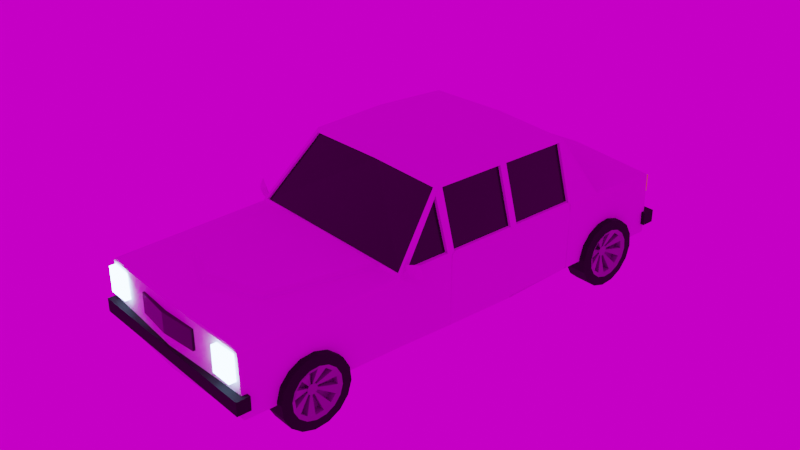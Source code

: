# Source: Car.blend  (saved by Blender 2.81.16; exported with 4.5.12 LTS)
import bpy
from mathutils import Matrix  # noqa: F401  (used for matrix-valued properties, if any)

bpy.ops.wm.read_factory_settings(use_empty=True)
scene = bpy.context.scene
scene.name = 'Scene'

# ---- collections
col_car2 = bpy.data.collections.new('car2'); scene.collection.children.link(col_car2)

# ---- images (referenced by path relative to the original .blend; pixels are not part of the script)
import os
ASSET_DIR = os.environ.get("B2B_ASSET_DIR", "")  # directory of the original .blend (textures are referenced by path, not embedded)
HERE = os.path.dirname(os.path.abspath(__file__))  # packed textures are extracted next to this script under _unpacked/

def load_image(name, relpath, width, height, colorspace="sRGB"):
    """Load a texture the original file referenced (path relative to the .blend, or extracted next to this script)."""
    p = next((c for c in (os.path.join(HERE, relpath), os.path.join(ASSET_DIR, relpath)) if relpath and os.path.exists(c)), "")
    if p:
        img = bpy.data.images.load(p, check_existing=True)
        img.name = name
    else:  # same state as the original file: an image datablock whose file is absent (Cycles renders it pink)
        img = bpy.data.images.new(name, width, height)
        img.source = "FILE"
        img.filepath = "//" + (relpath or name)
    img.colorspace_settings.name = colorspace
    return img
img_urban_street_02_4k_hdr = load_image('urban_street_02_4k.hdr', 'urban_street_02_4k.hdr', 1024, 1024, 'Linear Rec.709')

# ---- materials (node trees are filled in below, after node groups)
mat_chassis = bpy.data.materials.new('chassis')
mat_chassis.alpha_threshold = 0.0
mat_chassis.use_transparent_shadow = False
mat_chassis.line_color = (0.0, 0.0, 0.0, 1.0)
mat_headlight = bpy.data.materials.new('headlight')
mat_headlight.use_transparent_shadow = False
mat_backlight = bpy.data.materials.new('backlight')
mat_backlight.use_transparent_shadow = False
mat_tire = bpy.data.materials.new('tire')
mat_tire.use_transparent_shadow = False
mat_spikes = bpy.data.materials.new('spikes')
mat_spikes.use_transparent_shadow = False
mat_windshield = bpy.data.materials.new('windshield')
mat_windshield.use_transparent_shadow = False
mat_chassis2 = bpy.data.materials.new('chassis2')
mat_chassis2.use_transparent_shadow = False
mat_chassis2.roughness = 0.2015

# ---- material node trees
mat_chassis.use_nodes = True; mat_chassis.node_tree.nodes.clear()
_N = mat_chassis.node_tree.nodes; _L = mat_chassis.node_tree.links
n0 = _N.new('ShaderNodeOutputMaterial'); n0.name = 'Material Output'; n0.location = (300, 300)
n1 = _N.new('ShaderNodeBsdfPrincipled'); n1.name = 'Principled BSDF'; n1.location = (10, 300)
n1.distribution = 'GGX'
n1.subsurface_method = 'BURLEY'
n1.inputs[0].default_value = (0.02217, 0.004709, 0.06998, 1.0)
n1.inputs[2].default_value = 0.3306
n1.inputs[3].default_value = 1.45
n1.inputs[13].default_value = 0.4167
n1.inputs[27].default_value = (0.0, 0.0, 0.0, 1.0)
n1.inputs[28].default_value = 1.0
_L.new(n1.outputs[0], n0.inputs[0])
n0.is_active_output = True
mat_headlight.use_nodes = True; mat_headlight.node_tree.nodes.clear()
_N = mat_headlight.node_tree.nodes; _L = mat_headlight.node_tree.links
n0 = _N.new('ShaderNodeOutputMaterial'); n0.name = 'Material Output'; n0.location = (300, 300)
n1 = _N.new('ShaderNodeEmission'); n1.name = 'Emission'; n1.location = (10, 300)
n1.inputs[0].default_value = (0.3685, 0.6253, 1.0, 1.0)
n1.inputs[1].default_value = 15.0
_L.new(n1.outputs[0], n0.inputs[0])
n0.is_active_output = True
mat_backlight.use_nodes = True; mat_backlight.node_tree.nodes.clear()
_N = mat_backlight.node_tree.nodes; _L = mat_backlight.node_tree.links
n0 = _N.new('ShaderNodeOutputMaterial'); n0.name = 'Material Output'; n0.location = (300, 300)
n1 = _N.new('ShaderNodeEmission'); n1.name = 'Emission'; n1.location = (10, 300)
n1.inputs[0].default_value = (0.2738, 0.008668, 0.002626, 1.0)
n1.inputs[1].default_value = 3.0
_L.new(n1.outputs[0], n0.inputs[0])
n0.is_active_output = True
mat_tire.use_nodes = True; mat_tire.node_tree.nodes.clear()
_N = mat_tire.node_tree.nodes; _L = mat_tire.node_tree.links
n0 = _N.new('ShaderNodeOutputMaterial'); n0.name = 'Material Output'; n0.location = (300, 300)
n1 = _N.new('ShaderNodeBsdfPrincipled'); n1.name = 'Principled BSDF'; n1.location = (10, 300)
n1.distribution = 'GGX'
n1.subsurface_method = 'BURLEY'
n1.inputs[0].default_value = (0.01467, 0.01467, 0.01467, 1.0)
n1.inputs[2].default_value = 0.7778
n1.inputs[3].default_value = 1.45
n1.inputs[13].default_value = 0.1528
n1.inputs[27].default_value = (0.0, 0.0, 0.0, 1.0)
n1.inputs[28].default_value = 1.0
_L.new(n1.outputs[0], n0.inputs[0])
n0.is_active_output = True
mat_spikes.use_nodes = True; mat_spikes.node_tree.nodes.clear()
_N = mat_spikes.node_tree.nodes; _L = mat_spikes.node_tree.links
n0 = _N.new('ShaderNodeOutputMaterial'); n0.name = 'Material Output'; n0.location = (300, 300)
n1 = _N.new('ShaderNodeBsdfPrincipled'); n1.name = 'Principled BSDF'; n1.location = (10, 300)
n1.distribution = 'GGX'
n1.subsurface_method = 'BURLEY'
n1.inputs[0].default_value = (0.233, 0.233, 0.233, 1.0)
n1.inputs[2].default_value = 0.1944
n1.inputs[3].default_value = 1.45
n1.inputs[13].default_value = 0.4444
n1.inputs[27].default_value = (0.0, 0.0, 0.0, 1.0)
n1.inputs[28].default_value = 1.0
_L.new(n1.outputs[0], n0.inputs[0])
n0.is_active_output = True
mat_windshield.use_nodes = True; mat_windshield.node_tree.nodes.clear()
_N = mat_windshield.node_tree.nodes; _L = mat_windshield.node_tree.links
n0 = _N.new('ShaderNodeOutputMaterial'); n0.name = 'Material Output'; n0.location = (300, 300)
n1 = _N.new('ShaderNodeBsdfPrincipled'); n1.name = 'Principled BSDF'; n1.location = (10, 300)
n1.distribution = 'GGX'
n1.subsurface_method = 'BURLEY'
n1.inputs[0].default_value = (0.0, 0.0, 0.0, 1.0)
n1.inputs[2].default_value = 0.2083
n1.inputs[3].default_value = 1.45
n1.inputs[27].default_value = (0.0, 0.0, 0.0, 1.0)
n1.inputs[28].default_value = 1.0
_L.new(n1.outputs[0], n0.inputs[0])
n0.is_active_output = True

# ---- world
world_world = bpy.data.worlds.new('World'); scene.world = world_world
world_world.use_nodes = True; world_world.node_tree.nodes.clear()
_N = world_world.node_tree.nodes; _L = world_world.node_tree.links
n0 = _N.new('ShaderNodeOutputWorld'); n0.name = 'World Output'; n0.location = (300, 300)
n1 = _N.new('ShaderNodeBackground'); n1.name = 'Background'; n1.location = (10, 300)
n1.inputs[1].default_value = 0.8
n2 = _N.new('ShaderNodeTexEnvironment'); n2.name = 'Environment Texture'; n2.location = (-280, 280)
n2.image = img_urban_street_02_4k_hdr
_L.new(n1.outputs[0], n0.inputs[0])
_L.new(n2.outputs[0], n1.inputs[0])
n0.is_active_output = True
world_world.color = (0.05088, 0.05088, 0.05088)
world_world.use_sun_shadow = False
world_world.sun_shadow_jitter_overblur = 0.0

# ---- meshes
me_cube_001 = bpy.data.meshes.new('Cube.001')
me_cube_001.from_pydata([(0.0, -0.9662, 0.1098), (0.0, -0.9662, 0.771), (0.0, 1.464, 0.1098), (0.0, 1.464, 0.771), (0.0, 1.096, 0.1098), (0.0, -0.3911, 0.1098), (0.0, -0.3911, 1.406), (0.0, 1.096, 1.406), (1.782, 1.074, 1.386), (1.782, -0.4139, 1.386), (2.083, -0.3911, 0.7688), (2.083, 1.096, 0.771), (0.0, -2.218, 0.771), (1.569, -0.9662, 0.771), (1.13, -1.985, 0.771), (1.487, -1.018, 0.8243), (0.0, -1.018, 0.8532), (0.0, -2.155, 0.8532), (1.088, -1.944, 0.8243), (0.0, 0.3526, 0.1098), (0.0, 0.3526, 1.44), (1.782, 0.3299, 1.42), (2.071, 0.3526, 0.7688), (2.083, 0.3873, 0.8043), (2.083, 1.062, 0.8057), (1.782, 1.039, 1.351), (1.782, 0.3646, 1.351), (2.083, -0.3564, 0.8042), (2.083, 0.318, 0.8042), (1.782, 0.2952, 1.351), (1.782, -0.3792, 1.351), (2.018, 0.3873, 0.8043), (2.018, 1.062, 0.8057), (1.717, 0.3646, 1.351), (1.717, 1.039, 1.351), (2.018, -0.3564, 0.8043), (2.018, 0.318, 0.8043), (1.717, -0.3792, 1.351), (1.717, 0.2952, 1.351), (1.706, -0.4467, 1.356), (2.006, -0.9443, 0.7912), (1.534, -0.9443, 0.7912), (0.0, -0.9443, 0.7912), (0.0, -0.424, 1.356), (1.701, -0.4274, 1.345), (2.001, -0.925, 0.781), (1.529, -0.925, 0.781), (0.0, -0.925, 0.781), (0.0, -0.4047, 1.345), (0.0, 1.436, 0.7975), (1.993, 1.436, 0.7975), (0.0, 1.125, 1.359), (1.693, 1.102, 1.359), (0.0, 1.423, 0.7839), (1.993, 1.423, 0.7839), (0.0, 1.113, 1.346), (1.693, 1.09, 1.346), (2.025, -0.917, 0.7445), (2.013, -0.912, 0.746), (2.024, -0.9074, 0.7412), (2.027, -0.8902, 0.7547), (2.01, -0.8942, 0.7587), (2.024, -0.8871, 0.7669), (2.016, -0.9109, 0.7948), (2.012, -0.9006, 0.7914), (2.006, -0.9072, 0.7852), (2.036, -0.9273, 0.777), (2.031, -0.9233, 0.7881), (2.015, -0.9225, 0.7775), (2.167, -0.9179, 0.8034), (2.157, -0.916, 0.8166), (2.124, -0.916, 0.808), (2.139, -0.9176, 0.7981), (2.157, -0.9023, 0.7684), (2.13, -0.9029, 0.7644), (2.123, -0.8943, 0.7627), (2.132, -0.9018, 0.7523), (2.117, -0.9061, 0.8254), (2.115, -0.8959, 0.8229), (2.095, -0.8972, 0.8102), (2.102, -0.9067, 0.8126), (2.132, -0.8823, 0.7656), (2.115, -0.8851, 0.7721), (2.107, -0.8838, 0.7854), (2.135, -0.877, 0.7849), (2.271, -0.9284, 0.8288), (2.26, -0.9284, 0.8418), (2.229, -0.9298, 0.836), (2.245, -0.9288, 0.823), (2.27, -0.9086, 0.7793), (2.244, -0.9097, 0.7765), (2.21, -0.8975, 0.7609), (2.261, -0.8999, 0.7681), (2.151, -0.9128, 0.8856), (2.133, -0.9089, 0.8838), (2.117, -0.8971, 0.8248), (2.13, -0.9138, 0.8763), (2.171, -0.8648, 0.7378), (2.149, -0.8697, 0.7435), (2.112, -0.9023, 0.8515), (2.153, -0.8629, 0.7409), (2.364, -0.909, 0.8396), (2.38, -0.9003, 0.8476), (2.366, -0.9066, 0.8547), (2.361, -0.8926, 0.7912), (2.364, -0.8824, 0.7809), (2.38, -0.8827, 0.7917), (2.385, -0.8697, 0.9117), (2.401, -0.8646, 0.9034), (2.391, -0.8619, 0.9125), (2.405, -0.8241, 0.7634), (2.412, -0.8179, 0.769), (2.419, -0.8248, 0.7746), (1.485, -2.562, 0.4421), (1.485, -2.562, 0.6878), (1.485, -2.316, 0.4421), (1.485, -2.316, 0.6878), (1.955, -2.562, 0.4421), (1.955, -2.562, 0.6878), (1.955, -2.316, 0.4421), (1.955, -2.316, 0.6878), (1.505, 2.122, 0.5234), (1.505, 2.122, 0.696), (1.505, 2.294, 0.5234), (1.505, 2.294, 0.696), (1.976, 2.122, 0.5234), (1.976, 2.122, 0.696), (1.976, 2.294, 0.5234), (1.976, 2.294, 0.696), (0.0, -2.572, 0.2073), (0.0, -2.572, 0.3373), (0.0, -2.442, 0.2073), (0.0, -2.442, 0.3373), (2.164, -2.572, 0.2073), (2.164, -2.572, 0.3373), (2.164, -2.442, 0.2073), (2.164, -2.442, 0.3373), (0.0, 2.19, 0.2073), (0.0, 2.19, 0.3373), (0.0, 2.32, 0.2073), (0.0, 2.32, 0.3373), (2.164, 2.19, 0.2073), (2.164, 2.19, 0.3373), (2.164, 2.32, 0.2073), (2.164, 2.32, 0.3373), (0.0, 2.183, 0.5042), (0.0, 2.183, 0.6342), (0.0, 2.313, 0.5042), (0.0, 2.313, 0.6342), (0.3469, 2.183, 0.5042), (0.3469, 2.183, 0.6342), (0.3469, 2.313, 0.5042), (0.3469, 2.313, 0.6342), (2.224, -2.18, 0.006543), (2.224, -2.116, -0.1101), (2.224, -2.013, -0.1935), (2.224, -1.886, -0.231), (2.224, -1.754, -0.217), (2.224, -1.637, -0.1535), (2.224, -1.554, -0.0502), (2.224, -1.516, 0.07715), (2.224, -1.53, 0.2092), (2.224, -1.594, 0.3258), (2.224, -1.697, 0.4092), (2.224, -1.824, 0.4467), (2.224, -1.956, 0.4327), (2.224, -2.073, 0.3692), (2.224, -2.156, 0.2659), (2.224, -2.194, 0.1386), (1.738, -2.18, 0.006543), (1.738, -2.116, -0.1101), (1.738, -2.013, -0.1935), (1.738, -1.886, -0.231), (1.738, -1.754, -0.217), (1.738, -1.637, -0.1535), (1.738, -1.554, -0.0502), (1.738, -1.516, 0.07715), (1.738, -1.53, 0.2092), (1.738, -1.594, 0.3258), (1.738, -1.697, 0.4092), (1.738, -1.824, 0.4467), (1.738, -1.956, 0.4327), (1.738, -2.073, 0.3692), (1.738, -2.156, 0.2659), (1.738, -2.194, 0.1386), (2.241, -2.089, 0.03484), (2.241, -2.043, -0.0492), (2.241, -1.969, -0.1093), (2.241, -1.877, -0.1364), (2.241, -1.782, -0.1263), (2.241, -1.698, -0.0805), (2.241, -1.638, -0.00606), (2.241, -1.611, 0.08573), (2.241, -1.621, 0.1809), (2.241, -1.667, 0.2649), (2.241, -1.741, 0.325), (2.241, -1.833, 0.3521), (2.241, -1.928, 0.342), (2.241, -2.012, 0.2962), (2.241, -2.072, 0.2218), (2.241, -2.099, 0.13), (1.722, -2.089, 0.03484), (1.722, -2.043, -0.0492), (1.722, -1.969, -0.1093), (1.722, -1.877, -0.1364), (1.722, -1.782, -0.1263), (1.722, -1.698, -0.0805), (1.722, -1.638, -0.00606), (1.722, -1.611, 0.08573), (1.722, -1.621, 0.1809), (1.722, -1.667, 0.2649), (1.722, -1.741, 0.325), (1.722, -1.833, 0.3521), (1.722, -1.928, 0.342), (1.722, -2.012, 0.2962), (1.722, -2.072, 0.2218), (1.722, -2.099, 0.13), (2.202, -2.054, 0.04573), (2.202, -2.015, -0.02577), (2.202, -1.952, -0.07692), (2.202, -1.874, -0.09994), (2.202, -1.793, -0.09133), (2.202, -1.721, -0.0524), (2.202, -1.67, 0.01094), (2.202, -1.647, 0.08903), (2.202, -1.656, 0.17), (2.202, -1.695, 0.2415), (2.202, -1.758, 0.2926), (2.202, -1.836, 0.3157), (2.202, -1.917, 0.3071), (2.202, -1.989, 0.2681), (2.202, -2.04, 0.2048), (2.202, -2.063, 0.1267), (1.76, -2.054, 0.04573), (1.76, -2.015, -0.02577), (1.76, -1.952, -0.07692), (1.76, -1.874, -0.09994), (1.76, -1.793, -0.09133), (1.76, -1.721, -0.0524), (1.76, -1.67, 0.01094), (1.76, -1.647, 0.08903), (1.76, -1.656, 0.17), (1.76, -1.695, 0.2415), (1.76, -1.758, 0.2926), (1.76, -1.836, 0.3157), (1.76, -1.917, 0.3071), (1.76, -1.989, 0.2681), (1.76, -2.04, 0.2048), (1.76, -2.063, 0.1267), (2.054, -2.054, 0.04573), (2.054, -2.015, -0.02577), (2.054, -1.952, -0.07692), (2.054, -1.874, -0.09994), (2.054, -1.793, -0.09133), (2.054, -1.721, -0.0524), (2.054, -1.67, 0.01094), (2.054, -1.647, 0.08903), (2.054, -1.656, 0.17), (2.054, -1.695, 0.2415), (2.054, -1.758, 0.2926), (2.054, -1.836, 0.3157), (2.054, -1.917, 0.3071), (2.054, -1.989, 0.2681), (2.054, -2.04, 0.2048), (2.054, -2.063, 0.1267), (1.908, -2.054, 0.04573), (1.908, -2.015, -0.02577), (1.908, -1.952, -0.07692), (1.908, -1.874, -0.09994), (1.908, -1.793, -0.09133), (1.908, -1.721, -0.0524), (1.908, -1.67, 0.01094), (1.908, -1.647, 0.08903), (1.908, -1.656, 0.17), (1.908, -1.695, 0.2415), (1.908, -1.758, 0.2926), (1.908, -1.836, 0.3157), (1.908, -1.917, 0.3071), (1.908, -1.989, 0.2681), (1.908, -2.04, 0.2048), (1.908, -2.063, 0.1267), (1.999, -1.904, 0.0925), (1.999, -1.895, 0.07483), (1.999, -1.879, 0.06218), (1.999, -1.86, 0.05649), (1.999, -1.84, 0.05862), (1.999, -1.822, 0.06825), (1.999, -1.809, 0.0839), (1.999, -1.804, 0.1032), (1.999, -1.806, 0.1232), (1.999, -1.816, 0.1409), (1.999, -1.831, 0.1535), (1.999, -1.85, 0.1592), (1.999, -1.87, 0.1571), (1.999, -1.888, 0.1475), (1.999, -1.901, 0.1318), (1.999, -1.906, 0.1125), (1.963, -1.904, 0.0925), (1.963, -1.895, 0.07483), (1.963, -1.879, 0.06218), (1.963, -1.86, 0.05649), (1.963, -1.84, 0.05862), (1.963, -1.822, 0.06825), (1.963, -1.809, 0.0839), (1.963, -1.804, 0.1032), (1.963, -1.806, 0.1232), (1.963, -1.816, 0.1409), (1.963, -1.831, 0.1535), (1.963, -1.85, 0.1592), (1.963, -1.87, 0.1571), (1.963, -1.888, 0.1475), (1.963, -1.901, 0.1318), (1.963, -1.906, 0.1125), (2.087, -1.904, 0.0925), (2.087, -1.895, 0.07483), (2.087, -1.879, 0.06218), (2.087, -1.86, 0.05649), (2.087, -1.84, 0.05862), (2.087, -1.822, 0.06825), (2.087, -1.809, 0.0839), (2.087, -1.804, 0.1032), (2.087, -1.806, 0.1232), (2.087, -1.816, 0.1409), (2.087, -1.831, 0.1535), (2.087, -1.85, 0.1592), (2.087, -1.87, 0.1571), (2.087, -1.888, 0.1475), (2.087, -1.901, 0.1318), (2.087, -1.906, 0.1125), (1.875, -1.904, 0.0925), (1.875, -1.895, 0.07483), (1.875, -1.879, 0.06218), (1.875, -1.86, 0.05649), (1.875, -1.84, 0.05862), (1.875, -1.822, 0.06825), (1.875, -1.809, 0.0839), (1.875, -1.804, 0.1032), (1.875, -1.806, 0.1232), (1.875, -1.816, 0.1409), (1.875, -1.831, 0.1535), (1.875, -1.85, 0.1592), (1.875, -1.87, 0.1571), (1.875, -1.888, 0.1475), (1.875, -1.901, 0.1318), (1.875, -1.906, 0.1125), (2.076, -1.888, 0.08042), (2.076, -1.896, 0.0951), (2.076, -1.859, 0.06518), (2.076, -1.875, 0.06991), (2.076, -1.828, 0.07495), (2.076, -1.842, 0.06695), (2.076, -1.812, 0.104), (2.076, -1.817, 0.08796), (2.076, -1.822, 0.1353), (2.076, -1.814, 0.1206), (2.076, -1.851, 0.1505), (2.076, -1.835, 0.1458), (2.076, -1.883, 0.1408), (2.076, -1.868, 0.1488), (2.076, -1.898, 0.1117), (2.076, -1.893, 0.1278), (2.045, -1.859, 0.06518), (2.045, -1.875, 0.06991), (2.045, -1.898, 0.1117), (2.045, -1.888, 0.08042), (2.045, -1.896, 0.0951), (2.045, -1.893, 0.1278), (2.045, -1.883, 0.1408), (2.045, -1.868, 0.1488), (2.045, -1.851, 0.1505), (2.045, -1.828, 0.07495), (2.045, -1.842, 0.06695), (2.045, -1.812, 0.104), (2.045, -1.817, 0.08796), (2.045, -1.822, 0.1353), (2.045, -1.814, 0.1206), (2.045, -1.835, 0.1458), (2.083, -2.04, 0.3277), (2.083, -1.845, 0.3906), (2.083, -1.629, 0.347), (1.876, -1.616, 0.1098), (1.876, -2.055, 0.1098), (1.876, -2.04, 0.3277), (1.876, -1.845, 0.3906), (1.876, -1.629, 0.347), (2.224, 1.296, 0.006543), (2.224, 1.36, -0.1101), (2.224, 1.463, -0.1935), (2.224, 1.59, -0.231), (2.224, 1.722, -0.217), (2.224, 1.839, -0.1535), (2.224, 1.922, -0.0502), (2.224, 1.96, 0.07715), (2.224, 1.946, 0.2092), (2.224, 1.882, 0.3258), (2.224, 1.779, 0.4092), (2.224, 1.652, 0.4467), (2.224, 1.52, 0.4327), (2.224, 1.403, 0.3692), (2.224, 1.32, 0.2659), (2.224, 1.282, 0.1386), (1.738, 1.296, 0.006543), (1.738, 1.36, -0.1101), (1.738, 1.463, -0.1935), (1.738, 1.59, -0.231), (1.738, 1.722, -0.217), (1.738, 1.839, -0.1535), (1.738, 1.922, -0.0502), (1.738, 1.96, 0.07715), (1.738, 1.946, 0.2092), (1.738, 1.882, 0.3258), (1.738, 1.779, 0.4092), (1.738, 1.652, 0.4467), (1.738, 1.52, 0.4327), (1.738, 1.403, 0.3692), (1.738, 1.32, 0.2659), (1.738, 1.282, 0.1589), (2.241, 1.387, 0.03484), (2.241, 1.433, -0.0492), (2.241, 1.507, -0.1093), (2.241, 1.599, -0.1364), (2.241, 1.694, -0.1263), (2.241, 1.778, -0.0805), (2.241, 1.838, -0.00606), (2.241, 1.865, 0.08573), (2.241, 1.855, 0.1809), (2.241, 1.809, 0.2649), (2.241, 1.735, 0.325), (2.241, 1.643, 0.3521), (2.241, 1.548, 0.342), (2.241, 1.464, 0.2962), (2.241, 1.404, 0.2218), (2.241, 1.377, 0.13), (1.722, 1.387, 0.03484), (1.722, 1.433, -0.0492), (1.722, 1.507, -0.1093), (1.722, 1.599, -0.1364), (1.722, 1.694, -0.1263), (1.722, 1.778, -0.0805), (1.722, 1.838, -0.00606), (1.722, 1.865, 0.08573), (1.722, 1.855, 0.1809), (1.722, 1.809, 0.2649), (1.722, 1.735, 0.325), (1.722, 1.643, 0.3521), (1.722, 1.548, 0.342), (1.722, 1.464, 0.2962), (1.722, 1.404, 0.2218), (1.722, 1.377, 0.13), (2.202, 1.422, 0.04573), (2.202, 1.461, -0.02577), (2.202, 1.524, -0.07692), (2.202, 1.602, -0.09994), (2.202, 1.683, -0.09133), (2.202, 1.755, -0.0524), (2.202, 1.806, 0.01094), (2.202, 1.829, 0.08903), (2.202, 1.82, 0.17), (2.202, 1.781, 0.2415), (2.202, 1.718, 0.2926), (2.202, 1.64, 0.3157), (2.202, 1.559, 0.3071), (2.202, 1.487, 0.2681), (2.202, 1.436, 0.2048), (2.202, 1.413, 0.1267), (1.76, 1.422, 0.06603), (1.76, 1.461, -0.02577), (1.76, 1.524, -0.07692), (1.76, 1.602, -0.09994), (1.76, 1.683, -0.09133), (1.76, 1.755, -0.0524), (1.76, 1.806, 0.01094), (1.76, 1.829, 0.08903), (1.76, 1.82, 0.17), (1.76, 1.781, 0.2415), (1.76, 1.718, 0.2926), (1.76, 1.64, 0.3157), (1.76, 1.559, 0.3071), (1.76, 1.487, 0.2681), (1.76, 1.436, 0.2048), (1.76, 1.413, 0.1267), (2.054, 1.422, 0.04573), (2.054, 1.461, -0.02577), (2.054, 1.524, -0.07692), (2.054, 1.602, -0.09994), (2.054, 1.683, -0.09133), (2.054, 1.755, -0.0524), (2.054, 1.806, 0.01094), (2.054, 1.829, 0.08903), (2.054, 1.82, 0.17), (2.054, 1.781, 0.2415), (2.054, 1.718, 0.2926), (2.054, 1.64, 0.3157), (2.054, 1.559, 0.3071), (2.054, 1.487, 0.2681), (2.054, 1.436, 0.2048), (2.054, 1.413, 0.1267), (1.908, 1.422, 0.04573), (1.908, 1.461, -0.02577), (1.908, 1.524, -0.07692), (1.908, 1.602, -0.09994), (1.908, 1.683, -0.09133), (1.908, 1.755, -0.0524), (1.908, 1.806, 0.01094), (1.908, 1.829, 0.08903), (1.908, 1.82, 0.17), (1.908, 1.781, 0.2415), (1.908, 1.718, 0.2926), (1.908, 1.64, 0.3157), (1.908, 1.559, 0.3071), (1.908, 1.487, 0.2681), (1.908, 1.436, 0.2048), (1.908, 1.413, 0.1267), (1.999, 1.572, 0.0925), (1.999, 1.581, 0.07483), (1.999, 1.597, 0.06218), (1.999, 1.616, 0.05649), (1.999, 1.636, 0.05862), (1.999, 1.654, 0.06825), (1.999, 1.667, 0.0839), (1.999, 1.672, 0.1032), (1.999, 1.67, 0.1232), (1.999, 1.661, 0.1409), (1.999, 1.645, 0.1535), (1.999, 1.626, 0.1592), (1.999, 1.606, 0.1571), (1.999, 1.588, 0.1475), (1.999, 1.575, 0.1318), (1.999, 1.57, 0.1125), (1.963, 1.572, 0.0925), (1.963, 1.581, 0.07483), (1.963, 1.597, 0.06218), (1.963, 1.616, 0.05649), (1.963, 1.636, 0.05862), (1.963, 1.654, 0.06825), (1.963, 1.667, 0.0839), (1.963, 1.672, 0.1032), (1.963, 1.67, 0.1232), (1.963, 1.661, 0.1409), (1.963, 1.645, 0.1535), (1.963, 1.626, 0.1592), (1.963, 1.606, 0.1571), (1.963, 1.588, 0.1475), (1.963, 1.575, 0.1318), (1.963, 1.57, 0.1125), (2.087, 1.572, 0.0925), (2.087, 1.581, 0.07483), (2.087, 1.597, 0.06218), (2.087, 1.616, 0.05649), (2.087, 1.636, 0.05862), (2.087, 1.654, 0.06825), (2.087, 1.667, 0.0839), (2.087, 1.672, 0.1032), (2.087, 1.67, 0.1232), (2.087, 1.661, 0.1409), (2.087, 1.645, 0.1535), (2.087, 1.626, 0.1592), (2.087, 1.606, 0.1571), (2.087, 1.588, 0.1475), (2.087, 1.575, 0.1318), (2.087, 1.57, 0.1125), (1.875, 1.572, 0.0925), (1.875, 1.581, 0.07483), (1.875, 1.597, 0.06218), (1.875, 1.616, 0.05649), (1.875, 1.636, 0.05862), (1.875, 1.654, 0.06825), (1.875, 1.667, 0.0839), (1.875, 1.672, 0.1032), (1.875, 1.67, 0.1232), (1.875, 1.661, 0.1409), (1.875, 1.645, 0.1535), (1.875, 1.626, 0.1592), (1.875, 1.606, 0.1571), (1.875, 1.588, 0.1475), (1.875, 1.575, 0.1318), (1.875, 1.57, 0.1125), (2.076, 1.588, 0.08042), (2.076, 1.58, 0.0951), (2.076, 1.617, 0.06518), (2.076, 1.601, 0.06991), (2.076, 1.649, 0.07495), (2.076, 1.634, 0.06695), (2.076, 1.664, 0.104), (2.076, 1.659, 0.08796), (2.076, 1.654, 0.1353), (2.076, 1.662, 0.1206), (2.076, 1.625, 0.1505), (2.076, 1.641, 0.1458), (2.076, 1.594, 0.1408), (2.076, 1.608, 0.1488), (2.076, 1.578, 0.1117), (2.076, 1.583, 0.1278), (2.045, 1.617, 0.06518), (2.045, 1.601, 0.06991), (2.045, 1.578, 0.1117), (2.045, 1.588, 0.08042), (2.045, 1.58, 0.0951), (2.045, 1.583, 0.1278), (2.045, 1.594, 0.1408), (2.045, 1.608, 0.1488), (2.045, 1.625, 0.1505), (2.045, 1.649, 0.07495), (2.045, 1.634, 0.06695), (2.045, 1.664, 0.104), (2.045, 1.659, 0.08796), (2.045, 1.654, 0.1353), (2.045, 1.662, 0.1206), (2.045, 1.641, 0.1458), (2.083, 1.464, 0.2942), (2.083, 1.804, 0.2749), (2.083, 1.622, 0.3582), (1.956, 1.464, 0.2942), (1.956, 1.464, 0.1098), (1.956, 1.401, 0.1098), (1.956, 1.835, 0.1098), (1.956, 1.804, 0.2749), (1.956, 1.622, 0.3582), (2.083, -0.8838, 0.8068), (2.083, -0.4269, 0.8054), (1.782, -0.4496, 1.295), (2.008, -0.8838, 0.8068), (2.008, -0.4269, 0.8054), (1.708, -0.4496, 1.295), (2.083, -0.3737, 0.7688), (2.115, 0.3337, 0.7688), (2.083, 1.079, 0.771), (2.083, -0.3399, 0.8043), (2.083, 0.3006, 0.8043), (2.083, 1.046, 0.8057), (2.071, 1.079, 0.1092), (2.071, 1.096, 0.1094), (2.071, 1.096, 0.771), (2.071, -0.3911, 0.7688), (2.071, -0.3911, 0.08832), (2.071, 1.079, 0.771), (2.071, 0.3337, 0.08829), (2.071, 0.3526, 0.08833), (2.071, 0.3337, 0.7688), (2.071, 0.3526, 0.7688), (2.071, 1.046, 0.8057), (2.071, 1.062, 0.8057), (2.071, 0.3006, 0.8043), (2.071, 0.318, 0.8042), (2.071, -0.3564, 0.8043), (2.071, -0.3737, 0.7688), (2.071, -0.3737, 0.08829), (2.071, -0.3399, 0.8043), (0.0, -2.585, 0.4675), (0.0, -2.585, 0.6624), (0.0, -2.339, 0.4675), (0.0, -2.339, 0.6624), (0.8149, -2.547, 0.4675), (0.8149, -2.547, 0.6624), (0.8149, -2.301, 0.4675), (0.8149, -2.301, 0.6624), (2.083, -0.9662, 0.1172), (2.071, -0.9662, 0.1056), (2.071, -0.9662, 0.771), (2.083, -0.9662, 0.7594), (2.083, -0.9546, 0.771), (2.083, -0.9556, 0.7756), (2.079, -0.9589, 0.7791), (2.072, -0.9631, 0.7739), (2.083, 1.464, 0.7594), (2.071, 1.464, 0.771), (2.072, 1.461, 0.7742), (2.079, 1.458, 0.7801), (2.083, 1.453, 0.771), (0.0, -2.534, 0.1098), (0.0, -2.545, 0.1214), (0.0, -2.545, 0.7594), (2.91e-10, -2.534, 0.771), (2.044, -2.486, 0.7108), (2.032, -2.486, 0.7226), (2.032, -2.498, 0.7107), (2.082, -2.478, 0.1214), (2.071, -2.49, 0.1214), (2.071, -2.479, 0.1098), (0.0, 2.264, 0.771), (-9.895e-10, 2.276, 0.7594), (0.0, 2.276, 0.1214), (1.455e-11, 2.264, 0.1098), (2.071, 2.221, 0.1098), (2.071, 2.233, 0.1214), (2.082, 2.221, 0.1214), (2.036, 2.226, 0.7334), (2.048, 2.226, 0.7216), (2.036, 2.237, 0.7213), (2.071, -0.3911, 0.08844), (2.091, -0.3909, 0.09649), (2.071, 1.096, 0.1095), (2.091, 1.096, 0.1176), (2.104, 0.3526, 0.08844), (2.071, 0.3526, 0.08833), (2.071, -1.616, 0.1098), (2.083, -1.616, 0.1214), (2.083, -2.054, 0.1214), (2.071, -2.055, 0.1098), (2.083, 1.405, 0.1214), (2.071, 1.401, 0.1098), (2.071, 1.835, 0.1098), (2.083, 1.833, 0.1214), (2.071, -0.3734, 0.08841), (2.071, -0.3737, 0.0943), (2.104, 0.3339, 0.08841), (2.104, 0.3337, 0.09387), (2.074, 1.225, 0.1111), (2.071, 1.079, 0.1093)], [], [(11, 668, 667, 8), (657, 695, 380, 381, 698, 678, 669, 0), (2, 3, 679, 680, 681, 682), (690, 10, 660, 659, 656), (661, 660, 10, 619, 618), (1, 0, 669, 670, 671, 672, 12), (396, 412, 411, 395), (13, 658, 663, 40, 41), (5, 689, 657, 0), (683, 701, 615, 613, 614, 700, 691, 4, 2, 682), (681, 680, 688, 684), (677, 675, 671, 670), (3, 665, 686, 679), (21, 20, 6, 9), (10, 690, 634, 633), (701, 702, 610, 616, 615), (19, 20, 7, 4), (699, 609, 664, 668, 11, 692), (29, 30, 37, 38), (619, 620, 623, 622), (14, 13, 15, 18), (17, 18, 15, 16), (12, 14, 18, 17), (1, 12, 17, 16), (13, 1, 16, 15), (24, 25, 34, 32), (5, 6, 20, 19), (28, 628, 642, 643), (692, 11, 632, 631), (8, 7, 20, 21), (22, 626, 629, 23), (11, 8, 25, 24), (8, 21, 26, 25), (21, 22, 23, 26), (629, 626, 635, 640), (22, 21, 29, 28), (21, 9, 30, 29), (9, 10, 27, 30), (31, 32, 34, 33), (35, 36, 38, 37), (23, 629, 24, 32, 31), (30, 27, 35, 37), (25, 26, 33, 34), (26, 23, 31, 33), (28, 29, 38, 36), (27, 627, 628, 28, 36, 35), (39, 43, 48, 44), (666, 665, 3, 49, 50), (9, 6, 43, 39), (1, 13, 41, 42), (44, 48, 47, 46, 45), (42, 41, 46, 47), (41, 40, 45, 46), (40, 39, 44, 45), (51, 52, 56, 55), (7, 8, 52, 51), (664, 609, 611, 610, 702, 685, 687), (54, 53, 55, 56), (50, 49, 53, 54), (52, 50, 54, 56), (59, 60, 82, 75), (76, 81, 98, 91), (63, 67, 71, 80), (69, 73, 90, 88), (62, 64, 79, 83), (68, 65, 61, 58), (100, 94, 109, 111), (84, 78, 95, 99), (77, 70, 87, 96), (85, 89, 104, 101), (93, 86, 103, 107), (102, 106, 112, 108), (92, 97, 110, 105), (57, 58, 59), (60, 61, 62), (63, 64, 65), (66, 67, 68), (69, 70, 71, 72), (73, 74, 75, 76), (77, 78, 79, 80), (81, 82, 83, 84), (85, 86, 87, 88), (89, 90, 91, 92), (93, 94, 95, 96), (97, 98, 99, 100), (101, 102, 103), (104, 105, 106), (107, 108, 109), (110, 111, 112), (68, 58, 57, 66), (67, 63, 65, 68), (58, 61, 60, 59), (61, 65, 64, 62), (72, 74, 73, 69), (70, 77, 80, 71), (75, 82, 81, 76), (83, 79, 78, 84), (63, 80, 79, 64), (82, 60, 62, 83), (66, 72, 71, 67), (74, 57, 59, 75), (88, 90, 89, 85), (86, 93, 96, 87), (91, 98, 97, 92), (99, 95, 94, 100), (69, 88, 87, 70), (95, 78, 77, 96), (84, 99, 98, 81), (90, 73, 76, 91), (101, 104, 106, 102), (102, 108, 107, 103), (105, 110, 112, 106), (111, 109, 108, 112), (100, 111, 110, 97), (104, 89, 92, 105), (103, 86, 85, 101), (93, 107, 109, 94), (66, 57, 74, 72), (113, 114, 116, 115), (115, 116, 120, 119), (119, 120, 118, 117), (117, 118, 114, 113), (115, 119, 117, 113), (120, 116, 114, 118), (121, 122, 124, 123), (123, 124, 128, 127), (127, 128, 126, 125), (125, 126, 122, 121), (123, 127, 125, 121), (128, 124, 122, 126), (129, 130, 132, 131), (131, 132, 136, 135), (135, 136, 134, 133), (133, 134, 130, 129), (131, 135, 133, 129), (136, 132, 130, 134), (137, 138, 140, 139), (139, 140, 144, 143), (143, 144, 142, 141), (141, 142, 138, 137), (139, 143, 141, 137), (144, 140, 138, 142), (145, 146, 148, 147), (147, 148, 152, 151), (151, 152, 150, 149), (149, 150, 146, 145), (147, 151, 149, 145), (152, 148, 146, 150), (164, 180, 179, 163), (157, 173, 172, 156), (165, 181, 180, 164), (158, 174, 173, 157), (166, 182, 181, 165), (159, 175, 174, 158), (167, 183, 182, 166), (160, 176, 175, 159), (168, 184, 183, 167), (161, 177, 176, 160), (154, 170, 169, 153), (153, 169, 184, 168), (162, 178, 177, 161), (155, 171, 170, 154), (163, 179, 178, 162), (156, 172, 171, 155), (189, 188, 220, 221), (201, 202, 234, 233), (214, 215, 247, 246), (188, 187, 219, 220), (185, 200, 232, 217), (213, 214, 246, 245), (187, 186, 218, 219), (200, 199, 231, 232), (212, 213, 245, 244), (186, 185, 217, 218), (199, 198, 230, 231), (211, 212, 244, 243), (198, 197, 229, 230), (210, 211, 243, 242), (197, 196, 228, 229), (209, 210, 242, 241), (171, 172, 204, 203), (159, 158, 190, 191), (172, 173, 205, 204), (160, 159, 191, 192), (173, 174, 206, 205), (161, 160, 192, 193), (174, 175, 207, 206), (162, 161, 193, 194), (175, 176, 208, 207), (163, 162, 194, 195), (176, 177, 209, 208), (164, 163, 195, 196), (177, 178, 210, 209), (165, 164, 196, 197), (178, 179, 211, 210), (166, 165, 197, 198), (179, 180, 212, 211), (167, 166, 198, 199), (154, 153, 185, 186), (180, 181, 213, 212), (168, 167, 199, 200), (155, 154, 186, 187), (181, 182, 214, 213), (153, 168, 200, 185), (156, 155, 187, 188), (182, 183, 215, 214), (169, 170, 202, 201), (157, 156, 188, 189), (183, 184, 216, 215), (170, 171, 203, 202), (158, 157, 189, 190), (184, 169, 201, 216), (221, 220, 252, 253), (233, 234, 266, 265), (246, 247, 279, 278), (261, 262, 367, 368), (217, 232, 264, 249), (245, 246, 278, 277), (219, 218, 250, 251), (219, 251, 362, 348), (244, 245, 277, 276), (226, 225, 354, 353), (231, 230, 262, 263), (243, 244, 276, 275), (259, 260, 369, 376), (242, 243, 275, 274), (229, 228, 260, 261), (241, 242, 274, 273), (215, 216, 248, 247), (202, 203, 235, 234), (190, 189, 221, 222), (216, 201, 233, 248), (203, 204, 236, 235), (191, 190, 222, 223), (204, 205, 237, 236), (192, 191, 223, 224), (205, 206, 238, 237), (193, 192, 224, 225), (206, 207, 239, 238), (194, 193, 225, 226), (207, 208, 240, 239), (195, 194, 226, 227), (208, 209, 241, 240), (196, 195, 227, 228), (268, 269, 301, 300), (255, 254, 286, 287), (267, 268, 300, 299), (280, 265, 297, 312), (254, 253, 285, 286), (266, 267, 299, 298), (279, 280, 312, 311), (253, 252, 284, 285), (265, 266, 298, 297), (278, 279, 311, 310), (252, 251, 283, 284), (249, 264, 296, 281), (277, 278, 310, 309), (251, 250, 282, 283), (264, 263, 295, 296), (276, 277, 309, 308), (247, 248, 280, 279), (234, 235, 267, 266), (221, 253, 371, 350), (248, 233, 265, 280), (235, 236, 268, 267), (223, 222, 254, 255), (236, 237, 269, 268), (227, 259, 376, 356), (237, 238, 270, 269), (225, 224, 256, 257), (238, 239, 271, 270), (252, 220, 347, 361), (239, 240, 272, 271), (227, 226, 258, 259), (240, 241, 273, 272), (224, 223, 352, 351), (292, 291, 323, 324), (304, 305, 337, 336), (291, 290, 322, 323), (303, 304, 336, 335), (290, 289, 321, 322), (302, 303, 335, 334), (289, 288, 320, 321), (301, 302, 334, 333), (288, 287, 319, 320), (300, 301, 333, 332), (287, 286, 318, 319), (299, 300, 332, 331), (312, 297, 329, 344), (286, 285, 317, 318), (298, 299, 331, 330), (311, 312, 344, 343), (256, 255, 287, 288), (269, 270, 302, 301), (257, 256, 288, 289), (270, 271, 303, 302), (258, 257, 289, 290), (271, 272, 304, 303), (259, 258, 290, 291), (272, 273, 305, 304), (260, 259, 291, 292), (273, 274, 306, 305), (261, 260, 292, 293), (274, 275, 307, 306), (262, 261, 293, 294), (275, 276, 308, 307), (263, 262, 294, 295), (250, 249, 281, 282), (324, 323, 339, 340), (317, 316, 332, 333), (325, 324, 340, 341), (318, 317, 333, 334), (326, 325, 341, 342), (319, 318, 334, 335), (327, 326, 342, 343), (320, 319, 335, 336), (328, 327, 343, 344), (321, 320, 336, 337), (314, 313, 329, 330), (313, 328, 344, 329), (322, 321, 337, 338), (315, 314, 330, 331), (323, 322, 338, 339), (316, 315, 331, 332), (305, 306, 338, 337), (293, 292, 324, 325), (306, 307, 339, 338), (294, 293, 325, 326), (307, 308, 340, 339), (295, 294, 326, 327), (282, 281, 313, 314), (308, 309, 341, 340), (296, 295, 327, 328), (283, 282, 314, 315), (309, 310, 342, 341), (281, 296, 328, 313), (284, 283, 315, 316), (310, 311, 343, 342), (297, 298, 330, 329), (285, 284, 316, 317), (315, 314, 313, 328, 327, 326, 325, 324, 323, 322, 321, 320, 319, 318, 317, 316), (330, 331, 332, 333, 334, 335, 336, 337, 338, 339, 340, 341, 342, 343, 344, 329), (347, 348, 362, 361), (359, 360, 366, 363), (345, 346, 365, 364), (357, 358, 368, 367), (349, 350, 371, 370), (351, 352, 373, 372), (353, 354, 375, 374), (355, 356, 376, 369), (264, 232, 359, 363), (254, 222, 349, 370), (228, 227, 356, 355), (249, 250, 364, 365), (263, 264, 363, 366), (250, 218, 345, 364), (223, 255, 373, 352), (230, 229, 358, 357), (217, 249, 365, 346), (251, 252, 361, 362), (231, 263, 366, 360), (218, 217, 346, 345), (256, 224, 351, 372), (232, 231, 360, 359), (253, 254, 370, 371), (262, 230, 357, 367), (220, 219, 348, 347), (225, 257, 375, 354), (255, 256, 372, 373), (229, 261, 368, 358), (222, 221, 350, 349), (258, 226, 353, 374), (260, 228, 355, 369), (257, 258, 374, 375), (380, 384, 383, 382, 381), (379, 378, 383, 384), (609, 699, 700, 614, 612), (377, 697, 698, 381, 382), (378, 377, 382, 383), (389, 405, 404, 388), (397, 413, 412, 396), (390, 406, 405, 389), (398, 414, 413, 397), (391, 407, 406, 390), (399, 415, 414, 398), (392, 408, 407, 391), (400, 416, 415, 399), (393, 409, 408, 392), (386, 402, 401, 385), (385, 401, 416, 400), (394, 410, 409, 393), (387, 403, 402, 386), (395, 411, 410, 394), (388, 404, 403, 387), (421, 420, 452, 453), (433, 434, 466, 465), (446, 447, 479, 478), (420, 419, 451, 452), (417, 432, 464, 449), (445, 446, 478, 477), (419, 418, 450, 451), (432, 431, 463, 464), (444, 445, 477, 476), (418, 417, 449, 450), (431, 430, 462, 463), (443, 444, 476, 475), (430, 429, 461, 462), (442, 443, 475, 474), (429, 428, 460, 461), (441, 442, 474, 473), (403, 404, 436, 435), (391, 390, 422, 423), (404, 405, 437, 436), (392, 391, 423, 424), (405, 406, 438, 437), (393, 392, 424, 425), (406, 407, 439, 438), (394, 393, 425, 426), (407, 408, 440, 439), (395, 394, 426, 427), (408, 409, 441, 440), (396, 395, 427, 428), (409, 410, 442, 441), (397, 396, 428, 429), (410, 411, 443, 442), (398, 397, 429, 430), (411, 412, 444, 443), (399, 398, 430, 431), (386, 385, 417, 418), (412, 413, 445, 444), (400, 399, 431, 432), (387, 386, 418, 419), (413, 414, 446, 445), (385, 400, 432, 417), (388, 387, 419, 420), (414, 415, 447, 446), (401, 402, 434, 433), (389, 388, 420, 421), (415, 416, 448, 447), (402, 403, 435, 434), (390, 389, 421, 422), (416, 401, 433, 448), (453, 452, 484, 485), (465, 466, 498, 497), (478, 479, 511, 510), (493, 494, 599, 600), (449, 464, 496, 481), (477, 478, 510, 509), (451, 450, 482, 483), (451, 483, 594, 580), (476, 477, 509, 508), (458, 457, 586, 585), (463, 462, 494, 495), (475, 476, 508, 507), (491, 492, 601, 608), (474, 475, 507, 506), (461, 460, 492, 493), (473, 474, 506, 505), (447, 448, 480, 479), (434, 435, 467, 466), (422, 421, 453, 454), (448, 433, 465, 480), (435, 436, 468, 467), (423, 422, 454, 455), (436, 437, 469, 468), (424, 423, 455, 456), (437, 438, 470, 469), (425, 424, 456, 457), (438, 439, 471, 470), (426, 425, 457, 458), (439, 440, 472, 471), (427, 426, 458, 459), (440, 441, 473, 472), (428, 427, 459, 460), (500, 501, 533, 532), (487, 486, 518, 519), (499, 500, 532, 531), (512, 497, 529, 544), (486, 485, 517, 518), (498, 499, 531, 530), (511, 512, 544, 543), (485, 484, 516, 517), (497, 498, 530, 529), (510, 511, 543, 542), (484, 483, 515, 516), (481, 496, 528, 513), (509, 510, 542, 541), (483, 482, 514, 515), (496, 495, 527, 528), (508, 509, 541, 540), (479, 480, 512, 511), (466, 467, 499, 498), (453, 485, 603, 582), (480, 465, 497, 512), (467, 468, 500, 499), (455, 454, 486, 487), (468, 469, 501, 500), (459, 491, 608, 588), (469, 470, 502, 501), (457, 456, 488, 489), (470, 471, 503, 502), (484, 452, 579, 593), (471, 472, 504, 503), (459, 458, 490, 491), (472, 473, 505, 504), (456, 455, 584, 583), (524, 523, 555, 556), (536, 537, 569, 568), (523, 522, 554, 555), (535, 536, 568, 567), (522, 521, 553, 554), (534, 535, 567, 566), (521, 520, 552, 553), (533, 534, 566, 565), (520, 519, 551, 552), (532, 533, 565, 564), (519, 518, 550, 551), (531, 532, 564, 563), (544, 529, 561, 576), (518, 517, 549, 550), (530, 531, 563, 562), (543, 544, 576, 575), (488, 487, 519, 520), (501, 502, 534, 533), (489, 488, 520, 521), (502, 503, 535, 534), (490, 489, 521, 522), (503, 504, 536, 535), (491, 490, 522, 523), (504, 505, 537, 536), (492, 491, 523, 524), (505, 506, 538, 537), (493, 492, 524, 525), (506, 507, 539, 538), (494, 493, 525, 526), (507, 508, 540, 539), (495, 494, 526, 527), (482, 481, 513, 514), (556, 555, 571, 572), (549, 548, 564, 565), (557, 556, 572, 573), (550, 549, 565, 566), (558, 557, 573, 574), (551, 550, 566, 567), (559, 558, 574, 575), (552, 551, 567, 568), (560, 559, 575, 576), (553, 552, 568, 569), (546, 545, 561, 562), (545, 560, 576, 561), (554, 553, 569, 570), (547, 546, 562, 563), (555, 554, 570, 571), (548, 547, 563, 564), (537, 538, 570, 569), (525, 524, 556, 557), (538, 539, 571, 570), (526, 525, 557, 558), (539, 540, 572, 571), (527, 526, 558, 559), (514, 513, 545, 546), (540, 541, 573, 572), (528, 527, 559, 560), (515, 514, 546, 547), (541, 542, 574, 573), (513, 528, 560, 545), (516, 515, 547, 548), (542, 543, 575, 574), (529, 530, 562, 561), (517, 516, 548, 549), (547, 546, 545, 560, 559, 558, 557, 556, 555, 554, 553, 552, 551, 550, 549, 548), (562, 563, 564, 565, 566, 567, 568, 569, 570, 571, 572, 573, 574, 575, 576, 561), (579, 580, 594, 593), (591, 592, 598, 595), (577, 578, 597, 596), (589, 590, 600, 599), (581, 582, 603, 602), (583, 584, 605, 604), (585, 586, 607, 606), (587, 588, 608, 601), (496, 464, 591, 595), (486, 454, 581, 602), (460, 459, 588, 587), (481, 482, 596, 597), (495, 496, 595, 598), (482, 450, 577, 596), (455, 487, 605, 584), (462, 461, 590, 589), (449, 481, 597, 578), (483, 484, 593, 594), (463, 495, 598, 592), (450, 449, 578, 577), (488, 456, 583, 604), (464, 463, 592, 591), (485, 486, 602, 603), (494, 462, 589, 599), (452, 451, 580, 579), (457, 489, 607, 586), (487, 488, 604, 605), (461, 493, 600, 590), (454, 453, 582, 581), (490, 458, 585, 606), (492, 460, 587, 601), (489, 490, 606, 607), (613, 612, 614), (8, 667, 666, 50, 52), (610, 611, 617, 616), (615, 616, 617, 612, 613), (611, 609, 612, 617), (706, 625, 624, 704), (658, 13, 14, 12, 672, 674), (10, 9, 620, 619), (663, 662, 9, 39, 40), (621, 622, 623), (620, 618, 621, 623), (618, 619, 622, 621), (9, 662, 661, 618, 620), (19, 693, 705, 703, 689, 5), (704, 624, 645, 646), (24, 629, 640, 641), (694, 22, 639, 637), (637, 639, 638, 636), (627, 624, 625, 628), (690, 704, 646, 634), (707, 626, 22, 694), (631, 632, 635, 630), (633, 645, 647, 644), (646, 645, 633, 634), (642, 638, 639, 643), (640, 635, 632, 641), (627, 27, 644, 647), (707, 692, 631, 630), (695, 696, 379, 384, 380), (27, 10, 633, 644), (624, 627, 647, 645), (11, 24, 641, 632), (625, 706, 636, 638), (22, 28, 643, 639), (628, 625, 638, 642), (706, 694, 637, 636), (626, 707, 630, 635), (4, 691, 708, 693, 19), (648, 649, 651, 650), (650, 651, 655, 654), (654, 655, 653, 652), (652, 653, 649, 648), (650, 654, 652, 648), (655, 651, 649, 653), (658, 659, 660, 661, 662, 663), (664, 665, 666, 667, 668), (673, 674, 675), (676, 677, 678), (683, 684, 685), (686, 687, 688), (675, 677, 676, 673), (669, 678, 677, 670), (674, 672, 671, 675), (697, 676, 678, 698), (673, 659, 658, 674), (683, 682, 681, 684), (679, 686, 688, 680), (687, 685, 684, 688), (664, 687, 686, 665), (701, 683, 685, 702), (657, 689, 690, 656), (708, 691, 692, 707), (705, 693, 694, 706), (656, 696, 695, 657), (691, 700, 699, 692), (689, 703, 704, 690), (703, 705, 706, 704), (693, 708, 707, 694), (656, 659, 673, 676, 697, 377, 378, 379, 696)])
me_cube_001.polygons.foreach_set('material_index', [6, 6, 6, 6, 6, 6, 3, 6, 6, 6, 6, 6, 6, 6, 6, 0, 6, 6, 6, 6, 6, 6, 6, 6, 6, 6, 6, 6, 6, 6, 6, 6, 6, 6, 6, 6, 6, 6, 5, 5, 6, 6, 6, 6, 6, 6, 6, 6, 6, 6, 5, 6, 6, 6, 6, 6, 6, 5, 6, 6, 6, 6, 6, 6, 6, 6, 4, 6, 6, 6, 6, 6, 6, 6, 6, 6, 6, 6, 6, 6, 6, 6, 6, 6, 6, 6, 6, 6, 6, 6, 6, 6, 6, 6, 6, 6, 6, 6, 6, 6, 6, 6, 6, 6, 6, 6, 6, 6, 6, 6, 6, 6, 6, 6, 6, 6, 6, 6, 1, 1, 1, 1, 1, 1, 2, 2, 2, 2, 2, 2, 3, 3, 3, 3, 3, 3, 6, 3, 3, 3, 3, 3, 6, 4, 4, 6, 4, 4, 3, 3, 3, 3, 3, 3, 3, 3, 3, 3, 3, 3, 3, 3, 3, 3, 4, 0, 0, 4, 4, 0, 4, 4, 0, 4, 4, 0, 4, 0, 4, 0, 3, 3, 3, 3, 3, 3, 3, 3, 3, 3, 3, 3, 3, 3, 3, 3, 3, 3, 3, 3, 3, 3, 3, 3, 3, 3, 3, 3, 3, 3, 3, 3, 4, 4, 4, 4, 4, 4, 4, 4, 4, 4, 4, 4, 4, 4, 4, 4, 0, 0, 4, 0, 0, 4, 0, 4, 0, 4, 0, 4, 0, 4, 0, 4, 4, 4, 4, 4, 4, 4, 4, 4, 4, 4, 4, 4, 4, 4, 4, 4, 4, 4, 4, 4, 4, 4, 4, 4, 4, 4, 4, 4, 4, 4, 4, 4, 4, 4, 4, 4, 4, 4, 4, 4, 4, 4, 4, 4, 4, 4, 4, 4, 4, 4, 4, 4, 4, 4, 4, 4, 4, 4, 4, 4, 4, 4, 4, 4, 4, 4, 4, 4, 4, 4, 4, 4, 4, 4, 4, 4, 4, 4, 4, 4, 4, 4, 4, 4, 4, 4, 4, 4, 4, 4, 4, 4, 4, 4, 4, 4, 4, 4, 4, 4, 4, 4, 4, 4, 4, 4, 4, 4, 4, 4, 4, 4, 4, 4, 4, 4, 4, 4, 4, 4, 4, 4, 4, 4, 4, 4, 4, 4, 4, 4, 0, 0, 0, 0, 0, 3, 3, 3, 3, 3, 3, 3, 3, 3, 3, 3, 3, 3, 3, 3, 4, 0, 0, 4, 4, 0, 4, 4, 0, 4, 4, 0, 4, 0, 4, 0, 3, 3, 3, 3, 3, 3, 3, 3, 3, 3, 3, 3, 3, 3, 3, 3, 3, 3, 3, 3, 3, 3, 3, 3, 3, 3, 3, 3, 3, 3, 3, 3, 4, 4, 4, 4, 4, 4, 4, 4, 4, 4, 4, 4, 4, 4, 4, 4, 0, 0, 4, 0, 0, 4, 0, 4, 0, 4, 0, 4, 0, 4, 0, 4, 4, 4, 4, 4, 4, 4, 4, 4, 4, 4, 4, 4, 4, 4, 4, 4, 4, 4, 4, 4, 4, 4, 4, 4, 4, 4, 4, 4, 4, 4, 4, 4, 4, 4, 4, 4, 4, 4, 4, 4, 4, 4, 4, 4, 4, 4, 4, 4, 4, 4, 4, 4, 4, 4, 4, 4, 4, 4, 4, 4, 4, 4, 4, 4, 4, 4, 4, 4, 4, 4, 4, 4, 4, 4, 4, 4, 4, 4, 4, 4, 4, 4, 4, 4, 4, 4, 4, 4, 4, 4, 4, 4, 4, 4, 4, 4, 4, 4, 4, 4, 4, 4, 4, 4, 4, 4, 4, 4, 4, 4, 4, 4, 4, 4, 4, 4, 4, 4, 4, 4, 4, 4, 4, 4, 4, 4, 4, 4, 4, 4, 0, 6, 0, 0, 0, 6, 6, 6, 6, 5, 6, 6, 6, 6, 6, 6, 6, 6, 6, 6, 6, 6, 6, 6, 6, 6, 6, 6, 0, 6, 6, 6, 6, 6, 6, 6, 6, 6, 5, 5, 5, 5, 5, 5, 6, 6, 6, 6, 6, 6, 6, 6, 6, 6, 6, 6, 6, 6, 6, 6, 6, 6, 6, 6, 6, 6, 6, 6, 6])
_uv = me_cube_001.uv_layers.new(name='UVMap')
_uv.uv.foreach_set('vector', [0.5045, 0.5833, 0.6212, 0.5026, 0.625, 0.5012, 0.625, 0.5833, 0.375, 0.7458, 0.375, 0.75, 0.375, 0.75, 0.375, 0.75, 0.375, 0.75, 0.375, 0.7503, 0.375, 0.9927, 0.375, 0.0, 0.375, 0.25, 0.625, 0.25, 0.625, 0.25, 0.6206, 0.25, 0.3794, 0.25, 0.375, 0.25, 0.3765, 0.6666, 0.5045, 0.6667, 0.6226, 0.7483, 0.6206, 0.75, 0.3794, 0.75, 0.6237, 0.7485, 0.6226, 0.7483, 0.5045, 0.6667, 0.519, 0.6718, 0.6147, 0.7381, 0.625, 0.0, 0.375, 0.0, 0.375, 0.0, 0.3794, 0.0, 0.6206, 0.0, 0.625, 0.0, 0.625, 0.0, 0.0, 0.0, 0.0, 0.0, 0.0, 0.0, 0.0, 0.0, 0.6867, 0.75, 0.6264, 0.75, 0.625, 0.75, 0.625, 0.75, 0.6867, 0.75, 0.125, 0.6667, 0.3736, 0.6667, 0.3736, 0.75, 0.125, 0.75, 0.3748, 0.4991, 0.375, 0.5, 0.375, 0.5, 0.375, 0.5, 0.375, 0.5144, 0.375, 0.5144, 0.3736, 0.5833, 0.125, 0.5833, 0.375, 0.25, 0.375, 0.25, 0.3794, 0.25, 0.6206, 0.25, 0.6204, 0.4986, 0.3796, 0.4986, 0.3797, 0.7514, 0.6203, 0.7514, 0.6206, 1.0, 0.3794, 1.0, 0.875, 0.5, 0.6264, 0.5, 0.6264, 0.5, 0.875, 0.5, 0.625, 0.625, 0.875, 0.625, 0.875, 0.6667, 0.625, 0.6667, 0.5045, 0.6667, 0.3766, 0.6667, 0.375, 0.6667, 0.5045, 0.6667, 0.375, 0.5, 0.3795, 0.5, 0.4391, 0.5, 0.4391, 0.5, 0.375, 0.5, 0.375, 0.125, 0.625, 0.125, 0.625, 0.1667, 0.375, 0.1667, 0.3794, 0.5135, 0.4447, 0.5, 0.6206, 0.5, 0.6212, 0.5026, 0.5045, 0.5833, 0.3766, 0.5833, 0.6182, 0.6269, 0.6182, 0.6647, 0.6182, 0.6647, 0.6182, 0.6269, 0.519, 0.6718, 0.6147, 0.6718, 0.6147, 0.6718, 0.519, 0.6718, 0.7394, 0.75, 0.6867, 0.75, 0.6867, 0.75, 0.7394, 0.75, 0.875, 0.75, 0.7394, 0.75, 0.6867, 0.75, 0.875, 0.75, 0.875, 0.75, 0.7394, 0.75, 0.7394, 0.75, 0.875, 0.75, 0.625, 0.0, 0.625, 0.0, 0.625, 0.0, 0.625, 0.0, 0.6867, 0.75, 0.875, 0.75, 0.875, 0.75, 0.6867, 0.75, 0.5113, 0.5853, 0.6182, 0.5853, 0.6182, 0.5853, 0.5113, 0.5853, 0.375, 0.08333, 0.625, 0.08333, 0.625, 0.125, 0.375, 0.125, 0.5113, 0.6269, 0.5113, 0.6279, 0.5113, 0.6279, 0.5113, 0.6269, 0.3766, 0.5833, 0.5045, 0.5833, 0.5045, 0.5833, 0.375, 0.5833, 0.625, 0.5833, 0.875, 0.5833, 0.875, 0.625, 0.625, 0.625, 0.5045, 0.625, 0.5045, 0.5843, 0.5113, 0.5862, 0.5113, 0.6231, 0.5045, 0.5833, 0.625, 0.5833, 0.6182, 0.5853, 0.5113, 0.5853, 0.625, 0.5833, 0.625, 0.625, 0.6182, 0.6231, 0.6182, 0.5853, 0.625, 0.625, 0.5045, 0.625, 0.5113, 0.6231, 0.6182, 0.6231, 0.5113, 0.5862, 0.5045, 0.5843, 0.5045, 0.5843, 0.5113, 0.5862, 0.5045, 0.625, 0.625, 0.625, 0.6182, 0.6269, 0.5113, 0.6269, 0.625, 0.625, 0.625, 0.6667, 0.6182, 0.6647, 0.6182, 0.6269, 0.625, 0.6667, 0.5045, 0.6667, 0.5113, 0.6647, 0.6182, 0.6647, 0.5113, 0.6231, 0.5113, 0.5853, 0.6182, 0.5853, 0.6182, 0.6231, 0.5113, 0.6647, 0.5113, 0.6269, 0.6182, 0.6269, 0.6182, 0.6647, 0.5113, 0.6231, 0.5113, 0.5862, 0.5113, 0.5853, 0.5113, 0.5853, 0.5113, 0.6231, 0.6182, 0.6647, 0.5113, 0.6647, 0.5113, 0.6647, 0.6182, 0.6647, 0.6182, 0.5853, 0.6182, 0.6231, 0.6182, 0.6231, 0.6182, 0.5853, 0.6182, 0.6231, 0.5113, 0.6231, 0.5113, 0.6231, 0.6182, 0.6231, 0.5113, 0.6269, 0.6182, 0.6269, 0.6182, 0.6269, 0.5113, 0.6269, 0.5113, 0.6647, 0.5113, 0.6638, 0.5113, 0.6279, 0.5113, 0.6269, 0.5113, 0.6269, 0.5113, 0.6647, 0.625, 0.6667, 0.875, 0.6667, 0.875, 0.6667, 0.625, 0.6667, 0.625, 0.5, 0.6264, 0.5, 0.875, 0.5, 0.875, 0.5, 0.625, 0.5, 0.625, 0.6667, 0.875, 0.6667, 0.875, 0.6667, 0.625, 0.6667, 0.875, 0.75, 0.6867, 0.75, 0.6867, 0.75, 0.875, 0.75, 0.625, 0.6667, 0.875, 0.6667, 0.875, 0.75, 0.6867, 0.75, 0.625, 0.75, 0.875, 0.75, 0.6867, 0.75, 0.6867, 0.75, 0.875, 0.75, 0.6867, 0.75, 0.625, 0.75, 0.625, 0.75, 0.6867, 0.75, 0.625, 0.75, 0.625, 0.6667, 0.625, 0.6667, 0.625, 0.75, 0.875, 0.5833, 0.625, 0.5833, 0.625, 0.5833, 0.875, 0.5833, 0.875, 0.5833, 0.625, 0.5833, 0.625, 0.5833, 0.875, 0.5833, 0.6206, 0.5, 0.4447, 0.5, 0.4701, 0.5, 0.4391, 0.5, 0.3795, 0.5, 0.3796, 0.5, 0.6204, 0.5, 0.625, 0.5, 0.875, 0.5, 0.875, 0.5833, 0.625, 0.5833, 0.625, 0.5, 0.875, 0.5, 0.875, 0.5, 0.625, 0.5, 0.625, 0.5833, 0.625, 0.5, 0.625, 0.5, 0.625, 0.5833, 0.2784, 0.5, 0.2784, 0.5, 0.2784, 0.5, 0.2784, 0.5, 0.2784, 0.5, 0.2784, 0.5, 0.2784, 0.5, 0.2784, 0.5, 0.375, 0.5, 0.375, 0.5, 0.375, 0.5, 0.375, 0.5, 0.3599, 0.5, 0.2929, 0.5, 0.2906, 0.5, 0.3623, 0.5, 0.2956, 0.5, 0.3578, 0.5, 0.3578, 0.5, 0.2956, 0.5, 0.3594, 0.5, 0.3586, 0.5, 0.2949, 0.5, 0.2943, 0.5, 0.2832, 0.5, 0.3702, 0.5, 0.3702, 0.5, 0.2832, 0.5, 0.3148, 0.5, 0.3538, 0.5, 0.354, 0.5, 0.3698, 0.5, 0.375, 0.5, 0.375, 0.5, 0.375, 0.5, 0.375, 0.5, 0.364, 0.5, 0.2895, 0.5, 0.2898, 0.5, 0.3636, 0.5, 0.375, 0.5, 0.375, 0.5, 0.375, 0.5, 0.375, 0.5, 0.3654, 0.5, 0.288, 0.5, 0.2848, 0.5, 0.3687, 0.5, 0.2784, 0.5, 0.2784, 0.5, 0.2784, 0.5, 0.2784, 0.5, 0.2942, 0.5, 0.2943, 0.5, 0.2784, 0.5, 0.2784, 0.5, 0.2949, 0.5, 0.2956, 0.5, 0.375, 0.5, 0.3578, 0.5, 0.3586, 0.5, 0.3591, 0.5, 0.375, 0.5, 0.3594, 0.5, 0.3599, 0.5, 0.375, 0.5, 0.375, 0.5, 0.3598, 0.5, 0.2929, 0.5, 0.2935, 0.5, 0.2784, 0.5, 0.2784, 0.5, 0.375, 0.5, 0.3538, 0.5, 0.3578, 0.5, 0.375, 0.5, 0.2784, 0.5, 0.2784, 0.5, 0.2956, 0.5, 0.3148, 0.5, 0.364, 0.5, 0.375, 0.5, 0.375, 0.5, 0.3623, 0.5, 0.2895, 0.5, 0.2906, 0.5, 0.2784, 0.5, 0.2784, 0.5, 0.375, 0.5, 0.3702, 0.5, 0.354, 0.5, 0.375, 0.5, 0.2784, 0.5, 0.2784, 0.5, 0.3698, 0.5, 0.2832, 0.5, 0.3636, 0.5, 0.3654, 0.5, 0.375, 0.5, 0.2898, 0.5, 0.2784, 0.5, 0.288, 0.5, 0.375, 0.5, 0.3687, 0.5, 0.3702, 0.5, 0.2784, 0.5, 0.2832, 0.5, 0.2848, 0.5, 0.3594, 0.5, 0.2943, 0.5, 0.2942, 0.5, 0.3591, 0.5, 0.375, 0.5, 0.375, 0.5, 0.3586, 0.5, 0.3594, 0.5, 0.2943, 0.5, 0.2949, 0.5, 0.2784, 0.5, 0.2784, 0.5, 0.2949, 0.5, 0.3586, 0.5, 0.3578, 0.5, 0.2956, 0.5, 0.3598, 0.5, 0.2935, 0.5, 0.2929, 0.5, 0.3599, 0.5, 0.375, 0.5, 0.375, 0.5, 0.375, 0.5, 0.375, 0.5, 0.2784, 0.5, 0.2784, 0.5, 0.2784, 0.5, 0.2784, 0.5, 0.2956, 0.5, 0.3578, 0.5, 0.3538, 0.5, 0.3148, 0.5, 0.375, 0.5, 0.375, 0.5, 0.3578, 0.5, 0.3578, 0.5, 0.2784, 0.5, 0.2784, 0.5, 0.2956, 0.5, 0.2956, 0.5, 0.3591, 0.5, 0.3598, 0.5, 0.375, 0.5, 0.375, 0.5, 0.2935, 0.5, 0.2942, 0.5, 0.2784, 0.5, 0.2784, 0.5, 0.3623, 0.5, 0.2906, 0.5, 0.2895, 0.5, 0.364, 0.5, 0.375, 0.5, 0.375, 0.5, 0.375, 0.5, 0.375, 0.5, 0.2784, 0.5, 0.2784, 0.5, 0.2784, 0.5, 0.2784, 0.5, 0.3698, 0.5, 0.354, 0.5, 0.3702, 0.5, 0.2832, 0.5, 0.3599, 0.5, 0.3623, 0.5, 0.375, 0.5, 0.375, 0.5, 0.354, 0.5, 0.3538, 0.5, 0.375, 0.5, 0.375, 0.5, 0.3148, 0.5, 0.3698, 0.5, 0.2784, 0.5, 0.2784, 0.5, 0.2906, 0.5, 0.2929, 0.5, 0.2784, 0.5, 0.2784, 0.5, 0.3636, 0.5, 0.2898, 0.5, 0.288, 0.5, 0.3654, 0.5, 0.3654, 0.5, 0.3687, 0.5, 0.375, 0.5, 0.375, 0.5, 0.2784, 0.5, 0.2784, 0.5, 0.2848, 0.5, 0.288, 0.5, 0.2832, 0.5, 0.3702, 0.5, 0.3687, 0.5, 0.2848, 0.5, 0.2832, 0.5, 0.2832, 0.5, 0.2784, 0.5, 0.2784, 0.5, 0.2898, 0.5, 0.2895, 0.5, 0.2784, 0.5, 0.2784, 0.5, 0.375, 0.5, 0.375, 0.5, 0.364, 0.5, 0.3636, 0.5, 0.375, 0.5, 0.375, 0.5, 0.3702, 0.5, 0.3702, 0.5, 0.3591, 0.5, 0.2942, 0.5, 0.2935, 0.5, 0.3598, 0.5, 0.375, 0.0, 0.625, 0.0, 0.625, 0.25, 0.375, 0.25, 0.375, 0.25, 0.625, 0.25, 0.625, 0.5, 0.375, 0.5, 0.375, 0.5, 0.625, 0.5, 0.625, 0.75, 0.375, 0.75, 0.375, 0.75, 0.625, 0.75, 0.625, 1.0, 0.375, 1.0, 0.125, 0.5, 0.375, 0.5, 0.375, 0.75, 0.125, 0.75, 0.625, 0.5, 0.875, 0.5, 0.875, 0.75, 0.625, 0.75, 0.375, 0.0, 0.625, 0.0, 0.625, 0.25, 0.375, 0.25, 0.375, 0.25, 0.625, 0.25, 0.625, 0.5, 0.375, 0.5, 0.375, 0.5, 0.625, 0.5, 0.625, 0.75, 0.375, 0.75, 0.375, 0.75, 0.625, 0.75, 0.625, 1.0, 0.375, 1.0, 0.125, 0.5, 0.375, 0.5, 0.375, 0.75, 0.125, 0.75, 0.625, 0.5, 0.875, 0.5, 0.875, 0.75, 0.625, 0.75, 0.375, 0.0, 0.625, 0.0, 0.625, 0.25, 0.375, 0.25, 0.375, 0.25, 0.625, 0.25, 0.625, 0.5, 0.375, 0.5, 0.375, 0.5, 0.625, 0.5, 0.625, 0.75, 0.375, 0.75, 0.375, 0.75, 0.625, 0.75, 0.625, 1.0, 0.375, 1.0, 0.125, 0.5, 0.375, 0.5, 0.375, 0.75, 0.125, 0.75, 0.625, 0.5, 0.875, 0.5, 0.875, 0.75, 0.625, 0.75, 0.375, 0.0, 0.625, 0.0, 0.625, 0.25, 0.375, 0.25, 0.375, 0.25, 0.625, 0.25, 0.625, 0.5, 0.375, 0.5, 0.375, 0.5, 0.625, 0.5, 0.625, 0.75, 0.375, 0.75, 0.375, 0.75, 0.625, 0.75, 0.625, 1.0, 0.375, 1.0, 0.125, 0.5, 0.375, 0.5, 0.375, 0.75, 0.125, 0.75, 0.625, 0.5, 0.875, 0.5, 0.875, 0.75, 0.625, 0.75, 0.375, 0.0, 0.625, 0.0, 0.625, 0.25, 0.375, 0.25, 0.375, 0.25, 0.625, 0.25, 0.625, 0.5, 0.375, 0.5, 0.375, 0.5, 0.625, 0.5, 0.625, 0.75, 0.375, 0.75, 0.375, 0.75, 0.625, 0.75, 0.625, 1.0, 0.375, 1.0, 0.125, 0.5, 0.375, 0.5, 0.375, 0.75, 0.125, 0.75, 0.625, 0.5, 0.875, 0.5, 0.875, 0.75, 0.625, 0.75, 0.0, 0.0, 0.0, 0.0, 0.0, 0.0, 0.0, 0.0, 0.0, 0.0, 0.0, 0.0, 0.0, 0.0, 0.0, 0.0, 0.0, 0.0, 0.0, 0.0, 0.0, 0.0, 0.0, 0.0, 0.0, 0.0, 0.0, 0.0, 0.0, 0.0, 0.0, 0.0, 0.0, 0.0, 0.0, 0.0, 0.0, 0.0, 0.0, 0.0, 0.0, 0.0, 0.0, 0.0, 0.0, 0.0, 0.0, 0.0, 0.0, 0.0, 0.0, 0.0, 0.0, 0.0, 0.0, 0.0, 0.0, 0.0, 0.0, 0.0, 0.0, 0.0, 0.0, 0.0, 0.0, 0.0, 0.0, 0.0, 0.0, 0.0, 0.0, 0.0, 0.0, 0.0, 0.0, 0.0, 0.0, 0.0, 0.0, 0.0, 0.0, 0.0, 0.0, 0.0, 0.0, 0.0, 0.0, 0.0, 0.0, 0.0, 0.0, 0.0, 0.0, 0.0, 0.0, 0.0, 0.0, 0.0, 0.0, 0.0, 0.0, 0.0, 0.0, 0.0, 0.0, 0.0, 0.0, 0.0, 0.0, 0.0, 0.0, 0.0, 0.0, 0.0, 0.0, 0.0, 0.0, 0.0, 0.0, 0.0, 0.0, 0.0, 0.0, 0.0, 0.0, 0.0, 0.0, 0.0, 0.0, 0.0, 0.0, 0.0, 0.0, 0.0, 0.0, 0.0, 0.0, 0.0, 0.0, 0.0, 0.0, 0.0, 0.0, 0.0, 0.0, 0.0, 0.0, 0.0, 0.0, 0.0, 0.0, 0.0, 0.0, 0.0, 0.0, 0.0, 0.0, 0.0, 0.0, 0.0, 0.0, 0.0, 0.0, 0.0, 0.0, 0.0, 0.0, 0.0, 0.0, 0.0, 0.0, 0.0, 0.0, 0.0, 0.0, 0.0, 0.0, 0.0, 0.0, 0.0, 0.0, 0.0, 0.0, 0.0, 0.0, 0.0, 0.0, 0.0, 0.0, 0.0, 0.0, 0.0, 0.0, 0.0, 0.0, 0.0, 0.0, 0.0, 0.0, 0.0, 0.0, 0.0, 0.0, 0.0, 0.0, 0.0, 0.0, 0.0, 0.0, 0.0, 0.0, 0.0, 0.0, 0.0, 0.0, 0.0, 0.0, 0.0, 0.0, 0.0, 0.0, 0.0, 0.0, 0.0, 0.0, 0.0, 0.0, 0.0, 0.0, 0.0, 0.0, 0.0, 0.0, 0.0, 0.0, 0.0, 0.0, 0.0, 0.0, 0.0, 0.0, 0.0, 0.0, 0.0, 0.0, 0.0, 0.0, 0.0, 0.0, 0.0, 0.0, 0.0, 0.0, 0.0, 0.0, 0.0, 0.0, 0.0, 0.0, 0.0, 0.0, 0.0, 0.0, 0.0, 0.0, 0.0, 0.0, 0.0, 0.0, 0.0, 0.0, 0.0, 0.0, 0.0, 0.0, 0.0, 0.0, 0.0, 0.0, 0.0, 0.0, 0.0, 0.0, 0.0, 0.0, 0.0, 0.0, 0.0, 0.0, 0.0, 0.0, 0.0, 0.0, 0.0, 0.0, 0.0, 0.0, 0.0, 0.0, 0.0, 0.0, 0.0, 0.0, 0.0, 0.0, 0.0, 0.0, 0.0, 0.0, 0.0, 0.0, 0.0, 0.0, 0.0, 0.0, 0.0, 0.0, 0.0, 0.0, 0.0, 0.0, 0.0, 0.0, 0.0, 0.0, 0.0, 0.0, 0.0, 0.0, 0.0, 0.0, 0.0, 0.0, 0.0, 0.0, 0.0, 0.0, 0.0, 0.0, 0.0, 0.0, 0.0, 0.0, 0.0, 0.0, 0.0, 0.0, 0.0, 0.0, 0.0, 0.0, 0.0, 0.0, 0.0, 0.0, 0.0, 0.0, 0.0, 0.0, 0.0, 0.0, 0.0, 0.0, 0.0, 0.0, 0.0, 0.0, 0.0, 0.0, 0.0, 0.0, 0.0, 0.0, 0.0, 0.0, 0.0, 0.0, 0.0, 0.0, 0.0, 0.0, 0.0, 0.0, 0.0, 0.0, 0.0, 0.0, 0.0, 0.0, 0.0, 0.0, 0.0, 0.0, 0.0, 0.0, 0.0, 0.0, 0.0, 0.0, 0.0, 0.0, 0.0, 0.0, 0.0, 0.0, 0.0, 0.0, 0.0, 0.0, 0.0, 0.0, 0.0, 0.0, 0.0, 0.0, 0.0, 0.0, 0.0, 0.0, 0.0, 0.0, 0.0, 0.0, 0.0, 0.0, 0.0, 0.0, 0.0, 0.0, 0.0, 0.0, 0.0, 0.0, 0.0, 0.0, 0.0, 0.0, 0.0, 0.0, 0.0, 0.0, 0.0, 0.0, 0.0, 0.0, 0.0, 0.0, 0.0, 0.0, 0.0, 0.0, 0.0, 0.0, 0.0, 0.0, 0.0, 0.0, 0.0, 0.0, 0.0, 0.0, 0.0, 0.0, 0.0, 0.0, 0.0, 0.0, 0.0, 0.0, 0.0, 0.0, 0.0, 0.0, 0.0, 0.0, 0.0, 0.0, 0.0, 0.0, 0.0, 0.0, 0.0, 0.0, 0.0, 0.0, 0.0, 0.0, 0.0, 0.0, 0.0, 0.0, 0.0, 0.0, 0.0, 0.0, 0.0, 0.0, 0.0, 0.0, 0.0, 0.0, 0.0, 0.0, 0.0, 0.0, 0.0, 0.0, 0.0, 0.0, 0.0, 0.0, 0.0, 0.0, 0.0, 0.0, 0.0, 0.0, 0.0, 0.0, 0.0, 0.0, 0.0, 0.0, 0.0, 0.0, 0.0, 0.0, 0.0, 0.0, 0.0, 0.0, 0.0, 0.0, 0.0, 0.0, 0.0, 0.0, 0.0, 0.0, 0.0, 0.0, 0.0, 0.0, 0.0, 0.0, 0.0, 0.0, 0.0, 0.0, 0.0, 0.0, 0.0, 0.0, 0.0, 0.0, 0.0, 0.0, 0.0, 0.0, 0.0, 0.0, 0.0, 0.0, 0.0, 0.0, 0.0, 0.0, 0.0, 0.0, 0.0, 0.0, 0.0, 0.0, 0.0, 0.0, 0.0, 0.0, 0.0, 0.0, 0.0, 0.0, 0.0, 0.0, 0.0, 0.0, 0.0, 0.0, 0.0, 0.0, 0.0, 0.0, 0.0, 0.0, 0.0, 0.0, 0.0, 0.0, 0.0, 0.0, 0.0, 0.0, 0.0, 0.0, 0.0, 0.0, 0.0, 0.0, 0.0, 0.0, 0.0, 0.0, 0.0, 0.0, 0.0, 0.0, 0.0, 0.0, 0.0, 0.0, 0.0, 0.0, 0.0, 0.0, 0.0, 0.0, 0.0, 0.0, 0.0, 0.0, 0.0, 0.0, 0.0, 0.0, 0.0, 0.0, 0.0, 0.0, 0.0, 0.0, 0.0, 0.0, 0.0, 0.0, 0.0, 0.0, 0.0, 0.0, 0.0, 0.0, 0.0, 0.0, 0.0, 0.0, 0.0, 0.0, 0.0, 0.0, 0.0, 0.0, 0.0, 0.0, 0.0, 0.0, 0.0, 0.0, 0.0, 0.0, 0.0, 0.0, 0.0, 0.0, 0.0, 0.0, 0.0, 0.0, 0.0, 0.0, 0.0, 0.0, 0.0, 0.0, 0.0, 0.0, 0.0, 0.0, 0.0, 0.0, 0.0, 0.0, 0.0, 0.0, 0.0, 0.0, 0.0, 0.0, 0.0, 0.0, 0.0, 0.0, 0.0, 0.0, 0.0, 0.0, 0.0, 0.0, 0.0, 0.0, 0.0, 0.0, 0.0, 0.0, 0.0, 0.0, 0.0, 0.0, 0.0, 0.0, 0.0, 0.0, 0.0, 0.0, 0.0, 0.0, 0.0, 0.0, 0.0, 0.0, 0.0, 0.0, 0.0, 0.0, 0.0, 0.0, 0.0, 0.0, 0.0, 0.0, 0.0, 0.0, 0.0, 0.0, 0.0, 0.0, 0.0, 0.0, 0.0, 0.0, 0.0, 0.0, 0.0, 0.0, 0.0, 0.0, 0.0, 0.0, 0.0, 0.0, 0.0, 0.0, 0.0, 0.0, 0.0, 0.0, 0.0, 0.0, 0.0, 0.0, 0.0, 0.0, 0.0, 0.0, 0.0, 0.0, 0.0, 0.0, 0.0, 0.0, 0.0, 0.0, 0.0, 0.0, 0.0, 0.0, 0.0, 0.0, 0.0, 0.0, 0.0, 0.0, 0.0, 0.0, 0.0, 0.0, 0.0, 0.0, 0.0, 0.0, 0.0, 0.0, 0.0, 0.0, 0.0, 0.0, 0.0, 0.0, 0.0, 0.0, 0.0, 0.0, 0.0, 0.0, 0.0, 0.0, 0.0, 0.0, 0.0, 0.0, 0.0, 0.0, 0.0, 0.0, 0.0, 0.0, 0.0, 0.0, 0.0, 0.0, 0.0, 0.0, 0.0, 0.0, 0.0, 0.0, 0.0, 0.0, 0.0, 0.0, 0.0, 0.0, 0.0, 0.0, 0.0, 0.0, 0.0, 0.0, 0.0, 0.0, 0.0, 0.0, 0.0, 0.0, 0.0, 0.0, 0.0, 0.0, 0.0, 0.0, 0.0, 0.0, 0.0, 0.0, 0.0, 0.0, 0.0, 0.0, 0.0, 0.0, 0.0, 0.0, 0.0, 0.0, 0.0, 0.0, 0.0, 0.0, 0.0, 0.0, 0.0, 0.0, 0.0, 0.0, 0.0, 0.0, 0.0, 0.0, 0.0, 0.0, 0.0, 0.0, 0.0, 0.0, 0.0, 0.0, 0.0, 0.0, 0.0, 0.0, 0.0, 0.0, 0.0, 0.0, 0.0, 0.0, 0.0, 0.0, 0.0, 0.0, 0.0, 0.0, 0.0, 0.0, 0.0, 0.0, 0.0, 0.0, 0.0, 0.0, 0.0, 0.0, 0.0, 0.0, 0.0, 0.0, 0.0, 0.0, 0.0, 0.0, 0.0, 0.0, 0.0, 0.0, 0.0, 0.0, 0.0, 0.0, 0.0, 0.0, 0.0, 0.0, 0.0, 0.0, 0.0, 0.0, 0.0, 0.0, 0.0, 0.0, 0.0, 0.0, 0.0, 0.0, 0.0, 0.0, 0.0, 0.0, 0.0, 0.0, 0.0, 0.0, 0.0, 0.0, 0.0, 0.0, 0.0, 0.0, 0.0, 0.0, 0.0, 0.0, 0.0, 0.0, 0.0, 0.0, 0.0, 0.0, 0.0, 0.0, 0.0, 0.0, 0.0, 0.0, 0.0, 0.0, 0.0, 0.0, 0.0, 0.0, 0.0, 0.0, 0.0, 0.0, 0.0, 0.0, 0.0, 0.0, 0.0, 0.0, 0.0, 0.0, 0.0, 0.0, 0.0, 0.0, 0.0, 0.0, 0.0, 0.0, 0.0, 0.0, 0.0, 0.0, 0.0, 0.0, 0.0, 0.0, 0.0, 0.0, 0.0, 0.0, 0.0, 0.0, 0.0, 0.0, 0.0, 0.0, 0.0, 0.0, 0.0, 0.0, 0.0, 0.0, 0.0, 0.0, 0.0, 0.0, 0.0, 0.0, 0.0, 0.0, 0.0, 0.0, 0.0, 0.0, 0.0, 0.0, 0.0, 0.0, 0.0, 0.0, 0.0, 0.0, 0.0, 0.0, 0.0, 0.0, 0.0, 0.0, 0.0, 0.0, 0.0, 0.0, 0.0, 0.0, 0.0, 0.0, 0.0, 0.0, 0.0, 0.0, 0.0, 0.0, 0.0, 0.0, 0.0, 0.0, 0.0, 0.0, 0.0, 0.0, 0.0, 0.0, 0.0, 0.0, 0.0, 0.0, 0.0, 0.0, 0.0, 0.0, 0.0, 0.0, 0.0, 0.0, 0.0, 0.0, 0.0, 0.0, 0.0, 0.0, 0.0, 0.0, 0.0, 0.0, 0.0, 0.0, 0.0, 0.0, 0.0, 0.0, 0.0, 0.0, 0.0, 0.0, 0.0, 0.0, 0.0, 0.0, 0.0, 0.0, 0.0, 0.0, 0.0, 0.0, 0.0, 0.0, 0.0, 0.0, 0.0, 0.0, 0.0, 0.0, 0.0, 0.0, 0.0, 0.0, 0.0, 0.0, 0.0, 0.0, 0.0, 0.0, 0.0, 0.0, 0.0, 0.0, 0.0, 0.0, 0.0, 0.0, 0.0, 0.0, 0.0, 0.0, 0.0, 0.0, 0.0, 0.0, 0.0, 0.0, 0.0, 0.0, 0.0, 0.0, 0.0, 0.0, 0.0, 0.0, 0.0, 0.0, 0.0, 0.0, 0.0, 0.0, 0.0, 0.0, 0.0, 0.0, 0.0, 0.0, 0.0, 0.0, 0.0, 0.0, 0.0, 0.0, 0.0, 0.0, 0.0, 0.0, 0.0, 0.0, 0.0, 0.0, 0.0, 0.0, 0.0, 0.0, 0.0, 0.0, 0.0, 0.0, 0.0, 0.0, 0.0, 0.0, 0.0, 0.0, 0.0, 0.0, 0.0, 0.0, 0.0, 0.0, 0.0, 0.0, 0.0, 0.0, 0.0, 0.0, 0.0, 0.0, 0.0, 0.0, 0.0, 0.0, 0.0, 0.0, 0.0, 0.0, 0.0, 0.0, 0.0, 0.0, 0.0, 0.0, 0.0, 0.0, 0.0, 0.0, 0.0, 0.0, 0.0, 0.0, 0.0, 0.0, 0.0, 0.0, 0.0, 0.0, 0.0, 0.0, 0.0, 0.0, 0.0, 0.0, 0.0, 0.0, 0.0, 0.0, 0.0, 0.0, 0.0, 0.0, 0.0, 0.0, 0.0, 0.0, 0.0, 0.0, 0.0, 0.0, 0.0, 0.0, 0.0, 0.0, 0.0, 0.0, 0.0, 0.0, 0.0, 0.0, 0.0, 0.0, 0.0, 0.0, 0.0, 0.0, 0.0, 0.0, 0.0, 0.0, 0.0, 0.0, 0.0, 0.0, 0.0, 0.0, 0.0, 0.0, 0.0, 0.0, 0.0, 0.0, 0.0, 0.0, 0.0, 0.0, 0.0, 0.0, 0.0, 0.0, 0.0, 0.0, 0.0, 0.0, 0.0, 0.0, 0.0, 0.0, 0.0, 0.0, 0.0, 0.0, 0.0, 0.0, 0.0, 0.0, 0.0, 0.0, 0.0, 0.0, 0.0, 0.0, 0.0, 0.0, 0.0, 0.0, 0.0, 0.0, 0.0, 0.0, 0.0, 0.0, 0.0, 0.0, 0.0, 0.0, 0.0, 0.0, 0.0, 0.0, 0.0, 0.0, 0.0, 0.0, 0.0, 0.0, 0.0, 0.0, 0.0, 0.0, 0.0, 0.0, 0.0, 0.0, 0.0, 0.0, 0.0, 0.0, 0.0, 0.0, 0.0, 0.0, 0.0, 0.0, 0.0, 0.0, 0.0, 0.0, 0.0, 0.0, 0.0, 0.0, 0.0, 0.0, 0.0, 0.0, 0.0, 0.0, 0.0, 0.0, 0.0, 0.0, 0.0, 0.0, 0.0, 0.0, 0.0, 0.0, 0.0, 0.0, 0.0, 0.0, 0.0, 0.0, 0.0, 0.0, 0.0, 0.0, 0.0, 0.0, 0.0, 0.0, 0.0, 0.0, 0.0, 0.0, 0.0, 0.0, 0.0, 0.0, 0.0, 0.0, 0.0, 0.0, 0.0, 0.0, 0.0, 0.0, 0.0, 0.0, 0.0, 0.0, 0.0, 0.0, 0.0, 0.0, 0.0, 0.0, 0.0, 0.0, 0.0, 0.0, 0.0, 0.0, 0.0, 0.0, 0.0, 0.0, 0.0, 0.0, 0.0, 0.0, 0.0, 0.0, 0.0, 0.0, 0.0, 0.0, 0.0, 0.0, 0.0, 0.0, 0.0, 0.0, 0.0, 0.0, 0.0, 0.0, 0.0, 0.0, 0.0, 0.0, 0.0, 0.0, 0.0, 0.0, 0.0, 0.0, 0.0, 0.0, 0.0, 0.0, 0.0, 0.0, 0.0, 0.0, 0.0, 0.0, 0.0, 0.0, 0.0, 0.0, 0.0, 0.0, 0.0, 0.0, 0.0, 0.0, 0.0, 0.0, 0.0, 0.0, 0.0, 0.0, 0.0, 0.0, 0.0, 0.0, 0.0, 0.0, 0.0, 0.0, 0.0, 0.0, 0.0, 0.0, 0.0, 0.0, 0.0, 0.0, 0.0, 0.0, 0.0, 0.0, 0.0, 0.0, 0.0, 0.0, 0.0, 0.0, 0.0, 0.0, 0.0, 0.0, 0.0, 0.0, 0.0, 0.0, 0.0, 0.0, 0.0, 0.0, 0.0, 0.0, 0.0, 0.0, 0.0, 0.0, 0.0, 0.0, 0.0, 0.0, 0.0, 0.0, 0.0, 0.0, 0.0, 0.0, 0.0, 0.0, 0.0, 0.0, 0.0, 0.0, 0.0, 0.0, 0.0, 0.0, 0.0, 0.0, 0.0, 0.0, 0.0, 0.0, 0.0, 0.0, 0.0, 0.0, 0.0, 0.0, 0.0, 0.0, 0.0, 0.0, 0.0, 0.0, 0.0, 0.0, 0.0, 0.0, 0.0, 0.0, 0.0, 0.0, 0.0, 0.0, 0.0, 0.0, 0.0, 0.0, 0.0, 0.0, 0.0, 0.0, 0.0, 0.0, 0.0, 0.0, 0.0, 0.0, 0.0, 0.0, 0.0, 0.0, 0.0, 0.0, 0.0, 0.0, 0.0, 0.0, 0.0, 0.0, 0.0, 0.0, 0.0, 0.0, 0.0, 0.0, 0.0, 0.0, 0.0, 0.0, 0.0, 0.0, 0.0, 0.0, 0.0, 0.0, 0.0, 0.0, 0.0, 0.0, 0.0, 0.0, 0.0, 0.0, 0.0, 0.0, 0.0, 0.0, 0.0, 0.0, 0.0, 0.0, 0.0, 0.0, 0.0, 0.0, 0.0, 0.0, 0.0, 0.0, 0.0, 0.0, 0.0, 0.0, 0.0, 0.0, 0.0, 0.0, 0.0, 0.0, 0.0, 0.0, 0.0, 0.0, 0.0, 0.0, 0.0, 0.0, 0.0, 0.0, 0.0, 0.0, 0.0, 0.0, 0.0, 0.0, 0.0, 0.0, 0.0, 0.0, 0.0, 0.0, 0.0, 0.0, 0.0, 0.0, 0.0, 0.0, 0.0, 0.0, 0.0, 0.0, 0.0, 0.0, 0.0, 0.0, 0.0, 0.0, 0.0, 0.0, 0.0, 0.0, 0.0, 0.0, 0.0, 0.0, 0.0, 0.0, 0.0, 0.0, 0.0, 0.0, 0.0, 0.0, 0.0, 0.0, 0.0, 0.0, 0.0, 0.0, 0.0, 0.0, 0.0, 0.0, 0.0, 0.0, 0.0, 0.0, 0.0, 0.0, 0.0, 0.0, 0.0, 0.0, 0.0, 0.0, 0.0, 0.0, 0.0, 0.0, 0.0, 0.0, 0.0, 0.0, 0.0, 0.0, 0.0, 0.0, 0.0, 0.0, 0.0, 0.0, 0.0, 0.0, 0.0, 0.0, 0.0, 0.0, 0.0, 0.0, 0.0, 0.0, 0.0, 0.0, 0.0, 0.0, 0.0, 0.0, 0.0, 0.0, 0.0, 0.0, 0.0, 0.0, 0.0, 0.0, 0.0, 0.0, 0.0, 0.0, 0.0, 0.0, 0.0, 0.0, 0.0, 0.0, 0.0, 0.0, 0.0, 0.0, 0.0, 0.0, 0.0, 0.0, 0.0, 0.0, 0.0, 0.0, 0.0, 0.0, 0.0, 0.0, 0.0, 0.0, 0.0, 0.0, 0.0, 0.0, 0.0, 0.0, 0.0, 0.0, 0.0, 0.0, 0.0, 0.0, 0.0, 0.0, 0.0, 0.0, 0.0, 0.0, 0.0, 0.0, 0.0, 0.0, 0.0, 0.0, 0.0, 0.0, 0.0, 0.0, 0.0, 0.0, 0.0, 0.0, 0.0, 0.0, 0.0, 0.0, 0.0, 0.0, 0.0, 0.375, 0.75, 0.4677, 0.75, 0.4859, 0.75, 0.4618, 0.75, 0.375, 0.75, 0.4677, 0.75, 0.4859, 0.75, 0.4859, 0.75, 0.4677, 0.75, 0.4447, 0.5, 0.3794, 0.5135, 0.375, 0.5144, 0.375, 0.5144, 0.4447, 0.5, 0.4618, 0.75, 0.3796, 0.75, 0.375, 0.75, 0.375, 0.75, 0.4618, 0.75, 0.4859, 0.75, 0.4618, 0.75, 0.4618, 0.75, 0.4859, 0.75, 0.0, 0.0, 0.0, 0.0, 0.0, 0.0, 0.0, 0.0, 0.0, 0.0, 0.0, 0.0, 0.0, 0.0, 0.0, 0.0, 0.0, 0.0, 0.0, 0.0, 0.0, 0.0, 0.0, 0.0, 0.0, 0.0, 0.0, 0.0, 0.0, 0.0, 0.0, 0.0, 0.0, 0.0, 0.0, 0.0, 0.0, 0.0, 0.0, 0.0, 0.0, 0.0, 0.0, 0.0, 0.0, 0.0, 0.0, 0.0, 0.0, 0.0, 0.0, 0.0, 0.0, 0.0, 0.0, 0.0, 0.0, 0.0, 0.0, 0.0, 0.0, 0.0, 0.0, 0.0, 0.0, 0.0, 0.0, 0.0, 0.0, 0.0, 0.0, 0.0, 0.0, 0.0, 0.0, 0.0, 0.0, 0.0, 0.0, 0.0, 0.0, 0.0, 0.0, 0.0, 0.0, 0.0, 0.0, 0.0, 0.0, 0.0, 0.0, 0.0, 0.0, 0.0, 0.0, 0.0, 0.0, 0.0, 0.0, 0.0, 0.0, 0.0, 0.0, 0.0, 0.0, 0.0, 0.0, 0.0, 0.0, 0.0, 0.0, 0.0, 0.0, 0.0, 0.0, 0.0, 0.0, 0.0, 0.0, 0.0, 0.0, 0.0, 0.0, 0.0, 0.0, 0.0, 0.0, 0.0, 0.0, 0.0, 0.0, 0.0, 0.0, 0.0, 0.0, 0.0, 0.0, 0.0, 0.0, 0.0, 0.0, 0.0, 0.0, 0.0, 0.0, 0.0, 0.0, 0.0, 0.0, 0.0, 0.0, 0.0, 0.0, 0.0, 0.0, 0.0, 0.0, 0.0, 0.0, 0.0, 0.0, 0.0, 0.0, 0.0, 0.0, 0.0, 0.0, 0.0, 0.0, 0.0, 0.0, 0.0, 0.0, 0.0, 0.0, 0.0, 0.0, 0.0, 0.0, 0.0, 0.0, 0.0, 0.0, 0.0, 0.0, 0.0, 0.0, 0.0, 0.0, 0.0, 0.0, 0.0, 0.0, 0.0, 0.0, 0.0, 0.0, 0.0, 0.0, 0.0, 0.0, 0.0, 0.0, 0.0, 0.0, 0.0, 0.0, 0.0, 0.0, 0.0, 0.0, 0.0, 0.0, 0.0, 0.0, 0.0, 0.0, 0.0, 0.0, 0.0, 0.0, 0.0, 0.0, 0.0, 0.0, 0.0, 0.0, 0.0, 0.0, 0.0, 0.0, 0.0, 0.0, 0.0, 0.0, 0.0, 0.0, 0.0, 0.0, 0.0, 0.0, 0.0, 0.0, 0.0, 0.0, 0.0, 0.0, 0.0, 0.0, 0.0, 0.0, 0.0, 0.0, 0.0, 0.0, 0.0, 0.0, 0.0, 0.0, 0.0, 0.0, 0.0, 0.0, 0.0, 0.0, 0.0, 0.0, 0.0, 0.0, 0.0, 0.0, 0.0, 0.0, 0.0, 0.0, 0.0, 0.0, 0.0, 0.0, 0.0, 0.0, 0.0, 0.0, 0.0, 0.0, 0.0, 0.0, 0.0, 0.0, 0.0, 0.0, 0.0, 0.0, 0.0, 0.0, 0.0, 0.0, 0.0, 0.0, 0.0, 0.0, 0.0, 0.0, 0.0, 0.0, 0.0, 0.0, 0.0, 0.0, 0.0, 0.0, 0.0, 0.0, 0.0, 0.0, 0.0, 0.0, 0.0, 0.0, 0.0, 0.0, 0.0, 0.0, 0.0, 0.0, 0.0, 0.0, 0.0, 0.0, 0.0, 0.0, 0.0, 0.0, 0.0, 0.0, 0.0, 0.0, 0.0, 0.0, 0.0, 0.0, 0.0, 0.0, 0.0, 0.0, 0.0, 0.0, 0.0, 0.0, 0.0, 0.0, 0.0, 0.0, 0.0, 0.0, 0.0, 0.0, 0.0, 0.0, 0.0, 0.0, 0.0, 0.0, 0.0, 0.0, 0.0, 0.0, 0.0, 0.0, 0.0, 0.0, 0.0, 0.0, 0.0, 0.0, 0.0, 0.0, 0.0, 0.0, 0.0, 0.0, 0.0, 0.0, 0.0, 0.0, 0.0, 0.0, 0.0, 0.0, 0.0, 0.0, 0.0, 0.0, 0.0, 0.0, 0.0, 0.0, 0.0, 0.0, 0.0, 0.0, 0.0, 0.0, 0.0, 0.0, 0.0, 0.0, 0.0, 0.0, 0.0, 0.0, 0.0, 0.0, 0.0, 0.0, 0.0, 0.0, 0.0, 0.0, 0.0, 0.0, 0.0, 0.0, 0.0, 0.0, 0.0, 0.0, 0.0, 0.0, 0.0, 0.0, 0.0, 0.0, 0.0, 0.0, 0.0, 0.0, 0.0, 0.0, 0.0, 0.0, 0.0, 0.0, 0.0, 0.0, 0.0, 0.0, 0.0, 0.0, 0.0, 0.0, 0.0, 0.0, 0.0, 0.0, 0.0, 0.0, 0.0, 0.0, 0.0, 0.0, 0.0, 0.0, 0.0, 0.0, 0.0, 0.0, 0.0, 0.0, 0.0, 0.0, 0.0, 0.0, 0.0, 0.0, 0.0, 0.0, 0.0, 0.0, 0.0, 0.0, 0.0, 0.0, 0.0, 0.0, 0.0, 0.0, 0.0, 0.0, 0.0, 0.0, 0.0, 0.0, 0.0, 0.0, 0.0, 0.0, 0.0, 0.0, 0.0, 0.0, 0.0, 0.0, 0.0, 0.0, 0.0, 0.0, 0.0, 0.0, 0.0, 0.0, 0.0, 0.0, 0.0, 0.0, 0.0, 0.0, 0.0, 0.0, 0.0, 0.0, 0.0, 0.0, 0.0, 0.0, 0.0, 0.0, 0.0, 0.0, 0.0, 0.0, 0.0, 0.0, 0.0, 0.0, 0.0, 0.0, 0.0, 0.0, 0.0, 0.0, 0.0, 0.0, 0.0, 0.0, 0.0, 0.0, 0.0, 0.0, 0.0, 0.0, 0.0, 0.0, 0.0, 0.0, 0.0, 0.0, 0.0, 0.0, 0.0, 0.0, 0.0, 0.0, 0.0, 0.0, 0.0, 0.0, 0.0, 0.0, 0.0, 0.0, 0.0, 0.0, 0.0, 0.0, 0.0, 0.0, 0.0, 0.0, 0.0, 0.0, 0.0, 0.0, 0.0, 0.0, 0.0, 0.0, 0.0, 0.0, 0.0, 0.0, 0.0, 0.0, 0.0, 0.0, 0.0, 0.0, 0.0, 0.0, 0.0, 0.0, 0.0, 0.0, 0.0, 0.0, 0.0, 0.0, 0.0, 0.0, 0.0, 0.0, 0.0, 0.0, 0.0, 0.0, 0.0, 0.0, 0.0, 0.0, 0.0, 0.0, 0.0, 0.0, 0.0, 0.0, 0.0, 0.0, 0.0, 0.0, 0.0, 0.0, 0.0, 0.0, 0.0, 0.0, 0.0, 0.0, 0.0, 0.0, 0.0, 0.0, 0.0, 0.0, 0.0, 0.0, 0.0, 0.0, 0.0, 0.0, 0.0, 0.0, 0.0, 0.0, 0.0, 0.0, 0.0, 0.0, 0.0, 0.0, 0.0, 0.0, 0.0, 0.0, 0.0, 0.0, 0.0, 0.0, 0.0, 0.0, 0.0, 0.0, 0.0, 0.0, 0.0, 0.0, 0.0, 0.0, 0.0, 0.0, 0.0, 0.0, 0.0, 0.0, 0.0, 0.0, 0.0, 0.0, 0.0, 0.0, 0.0, 0.0, 0.0, 0.0, 0.0, 0.0, 0.0, 0.0, 0.0, 0.0, 0.0, 0.0, 0.0, 0.0, 0.0, 0.0, 0.0, 0.0, 0.0, 0.0, 0.0, 0.0, 0.0, 0.0, 0.0, 0.0, 0.0, 0.0, 0.0, 0.0, 0.0, 0.0, 0.0, 0.0, 0.0, 0.0, 0.0, 0.0, 0.0, 0.0, 0.0, 0.0, 0.0, 0.0, 0.0, 0.0, 0.0, 0.0, 0.0, 0.0, 0.0, 0.0, 0.0, 0.0, 0.0, 0.0, 0.0, 0.0, 0.0, 0.0, 0.0, 0.0, 0.0, 0.0, 0.0, 0.0, 0.0, 0.0, 0.0, 0.0, 0.0, 0.0, 0.0, 0.0, 0.0, 0.0, 0.0, 0.0, 0.0, 0.0, 0.0, 0.0, 0.0, 0.0, 0.0, 0.0, 0.0, 0.0, 0.0, 0.0, 0.0, 0.0, 0.0, 0.0, 0.0, 0.0, 0.0, 0.0, 0.0, 0.0, 0.0, 0.0, 0.0, 0.0, 0.0, 0.0, 0.0, 0.0, 0.0, 0.0, 0.0, 0.0, 0.0, 0.0, 0.0, 0.0, 0.0, 0.0, 0.0, 0.0, 0.0, 0.0, 0.0, 0.0, 0.0, 0.0, 0.0, 0.0, 0.0, 0.0, 0.0, 0.0, 0.0, 0.0, 0.0, 0.0, 0.0, 0.0, 0.0, 0.0, 0.0, 0.0, 0.0, 0.0, 0.0, 0.0, 0.0, 0.0, 0.0, 0.0, 0.0, 0.0, 0.0, 0.0, 0.0, 0.0, 0.0, 0.0, 0.0, 0.0, 0.0, 0.0, 0.0, 0.0, 0.0, 0.0, 0.0, 0.0, 0.0, 0.0, 0.0, 0.0, 0.0, 0.0, 0.0, 0.0, 0.0, 0.0, 0.0, 0.0, 0.0, 0.0, 0.0, 0.0, 0.0, 0.0, 0.0, 0.0, 0.0, 0.0, 0.0, 0.0, 0.0, 0.0, 0.0, 0.0, 0.0, 0.0, 0.0, 0.0, 0.0, 0.0, 0.0, 0.0, 0.0, 0.0, 0.0, 0.0, 0.0, 0.0, 0.0, 0.0, 0.0, 0.0, 0.0, 0.0, 0.0, 0.0, 0.0, 0.0, 0.0, 0.0, 0.0, 0.0, 0.0, 0.0, 0.0, 0.0, 0.0, 0.0, 0.0, 0.0, 0.0, 0.0, 0.0, 0.0, 0.0, 0.0, 0.0, 0.0, 0.0, 0.0, 0.0, 0.0, 0.0, 0.0, 0.0, 0.0, 0.0, 0.0, 0.0, 0.0, 0.0, 0.0, 0.0, 0.0, 0.0, 0.0, 0.0, 0.0, 0.0, 0.0, 0.0, 0.0, 0.0, 0.0, 0.0, 0.0, 0.0, 0.0, 0.0, 0.0, 0.0, 0.0, 0.0, 0.0, 0.0, 0.0, 0.0, 0.0, 0.0, 0.0, 0.0, 0.0, 0.0, 0.0, 0.0, 0.0, 0.0, 0.0, 0.0, 0.0, 0.0, 0.0, 0.0, 0.0, 0.0, 0.0, 0.0, 0.0, 0.0, 0.0, 0.0, 0.0, 0.0, 0.0, 0.0, 0.0, 0.0, 0.0, 0.0, 0.0, 0.0, 0.0, 0.0, 0.0, 0.0, 0.0, 0.0, 0.0, 0.0, 0.0, 0.0, 0.0, 0.0, 0.0, 0.0, 0.0, 0.0, 0.0, 0.0, 0.0, 0.0, 0.0, 0.0, 0.0, 0.0, 0.0, 0.0, 0.0, 0.0, 0.0, 0.0, 0.0, 0.0, 0.0, 0.0, 0.0, 0.0, 0.0, 0.0, 0.0, 0.0, 0.0, 0.0, 0.0, 0.0, 0.0, 0.0, 0.0, 0.0, 0.0, 0.0, 0.0, 0.0, 0.0, 0.0, 0.0, 0.0, 0.0, 0.0, 0.0, 0.0, 0.0, 0.0, 0.0, 0.0, 0.0, 0.0, 0.0, 0.0, 0.0, 0.0, 0.0, 0.0, 0.0, 0.0, 0.0, 0.0, 0.0, 0.0, 0.0, 0.0, 0.0, 0.0, 0.0, 0.0, 0.0, 0.0, 0.0, 0.0, 0.0, 0.0, 0.0, 0.0, 0.0, 0.0, 0.0, 0.0, 0.0, 0.0, 0.0, 0.0, 0.0, 0.0, 0.0, 0.0, 0.0, 0.0, 0.0, 0.0, 0.0, 0.0, 0.0, 0.0, 0.0, 0.0, 0.0, 0.0, 0.0, 0.0, 0.0, 0.0, 0.0, 0.0, 0.0, 0.0, 0.0, 0.0, 0.0, 0.0, 0.0, 0.0, 0.0, 0.0, 0.0, 0.0, 0.0, 0.0, 0.0, 0.0, 0.0, 0.0, 0.0, 0.0, 0.0, 0.0, 0.0, 0.0, 0.0, 0.0, 0.0, 0.0, 0.0, 0.0, 0.0, 0.0, 0.0, 0.0, 0.0, 0.0, 0.0, 0.0, 0.0, 0.0, 0.0, 0.0, 0.0, 0.0, 0.0, 0.0, 0.0, 0.0, 0.0, 0.0, 0.0, 0.0, 0.0, 0.0, 0.0, 0.0, 0.0, 0.0, 0.0, 0.0, 0.0, 0.0, 0.0, 0.0, 0.0, 0.0, 0.0, 0.0, 0.0, 0.0, 0.0, 0.0, 0.0, 0.0, 0.0, 0.0, 0.0, 0.0, 0.0, 0.0, 0.0, 0.0, 0.0, 0.0, 0.0, 0.0, 0.0, 0.0, 0.0, 0.0, 0.0, 0.0, 0.0, 0.0, 0.0, 0.0, 0.0, 0.0, 0.0, 0.0, 0.0, 0.0, 0.0, 0.0, 0.0, 0.0, 0.0, 0.0, 0.0, 0.0, 0.0, 0.0, 0.0, 0.0, 0.0, 0.0, 0.0, 0.0, 0.0, 0.0, 0.0, 0.0, 0.0, 0.0, 0.0, 0.0, 0.0, 0.0, 0.0, 0.0, 0.0, 0.0, 0.0, 0.0, 0.0, 0.0, 0.0, 0.0, 0.0, 0.0, 0.0, 0.0, 0.0, 0.0, 0.0, 0.0, 0.0, 0.0, 0.0, 0.0, 0.0, 0.0, 0.0, 0.0, 0.0, 0.0, 0.0, 0.0, 0.0, 0.0, 0.0, 0.0, 0.0, 0.0, 0.0, 0.0, 0.0, 0.0, 0.0, 0.0, 0.0, 0.0, 0.0, 0.0, 0.0, 0.0, 0.0, 0.0, 0.0, 0.0, 0.0, 0.0, 0.0, 0.0, 0.0, 0.0, 0.0, 0.0, 0.0, 0.0, 0.0, 0.0, 0.0, 0.0, 0.0, 0.0, 0.0, 0.0, 0.0, 0.0, 0.0, 0.0, 0.0, 0.0, 0.0, 0.0, 0.0, 0.0, 0.0, 0.0, 0.0, 0.0, 0.0, 0.0, 0.0, 0.0, 0.0, 0.0, 0.0, 0.0, 0.0, 0.0, 0.0, 0.0, 0.0, 0.0, 0.0, 0.0, 0.0, 0.0, 0.0, 0.0, 0.0, 0.0, 0.0, 0.0, 0.0, 0.0, 0.0, 0.0, 0.0, 0.0, 0.0, 0.0, 0.0, 0.0, 0.0, 0.0, 0.0, 0.0, 0.0, 0.0, 0.0, 0.0, 0.0, 0.0, 0.0, 0.0, 0.0, 0.0, 0.0, 0.0, 0.0, 0.0, 0.0, 0.0, 0.0, 0.0, 0.0, 0.0, 0.0, 0.0, 0.0, 0.0, 0.0, 0.0, 0.0, 0.0, 0.0, 0.0, 0.0, 0.0, 0.0, 0.0, 0.0, 0.0, 0.0, 0.0, 0.0, 0.0, 0.0, 0.0, 0.0, 0.0, 0.0, 0.0, 0.0, 0.0, 0.0, 0.0, 0.0, 0.0, 0.0, 0.0, 0.0, 0.0, 0.0, 0.0, 0.0, 0.0, 0.0, 0.0, 0.0, 0.0, 0.0, 0.0, 0.0, 0.0, 0.0, 0.0, 0.0, 0.0, 0.0, 0.0, 0.0, 0.0, 0.0, 0.0, 0.0, 0.0, 0.0, 0.0, 0.0, 0.0, 0.0, 0.0, 0.0, 0.0, 0.0, 0.0, 0.0, 0.0, 0.0, 0.0, 0.0, 0.0, 0.0, 0.0, 0.0, 0.0, 0.0, 0.0, 0.0, 0.0, 0.0, 0.0, 0.0, 0.0, 0.0, 0.0, 0.0, 0.0, 0.0, 0.0, 0.0, 0.0, 0.0, 0.0, 0.0, 0.0, 0.0, 0.0, 0.0, 0.0, 0.0, 0.0, 0.0, 0.0, 0.0, 0.0, 0.0, 0.0, 0.0, 0.0, 0.0, 0.0, 0.0, 0.0, 0.0, 0.0, 0.0, 0.0, 0.0, 0.0, 0.0, 0.0, 0.0, 0.0, 0.0, 0.0, 0.0, 0.0, 0.0, 0.0, 0.0, 0.0, 0.0, 0.0, 0.0, 0.0, 0.0, 0.0, 0.0, 0.0, 0.0, 0.0, 0.0, 0.0, 0.0, 0.0, 0.0, 0.0, 0.0, 0.0, 0.0, 0.0, 0.0, 0.0, 0.0, 0.0, 0.0, 0.0, 0.0, 0.0, 0.0, 0.0, 0.0, 0.0, 0.0, 0.0, 0.0, 0.0, 0.0, 0.0, 0.0, 0.0, 0.0, 0.0, 0.0, 0.0, 0.0, 0.0, 0.0, 0.0, 0.0, 0.0, 0.0, 0.0, 0.0, 0.0, 0.0, 0.0, 0.0, 0.0, 0.0, 0.0, 0.0, 0.0, 0.0, 0.0, 0.0, 0.0, 0.0, 0.0, 0.0, 0.0, 0.0, 0.0, 0.0, 0.0, 0.0, 0.0, 0.0, 0.0, 0.0, 0.0, 0.0, 0.0, 0.0, 0.0, 0.0, 0.0, 0.0, 0.0, 0.0, 0.0, 0.0, 0.0, 0.0, 0.0, 0.0, 0.0, 0.0, 0.0, 0.0, 0.0, 0.0, 0.0, 0.0, 0.0, 0.0, 0.0, 0.0, 0.0, 0.0, 0.0, 0.0, 0.0, 0.0, 0.0, 0.0, 0.0, 0.0, 0.0, 0.0, 0.0, 0.0, 0.0, 0.0, 0.0, 0.0, 0.0, 0.0, 0.0, 0.0, 0.0, 0.0, 0.0, 0.0, 0.0, 0.0, 0.0, 0.0, 0.0, 0.0, 0.0, 0.0, 0.0, 0.0, 0.0, 0.0, 0.0, 0.0, 0.0, 0.0, 0.0, 0.0, 0.0, 0.0, 0.0, 0.0, 0.0, 0.0, 0.0, 0.0, 0.0, 0.0, 0.0, 0.0, 0.0, 0.0, 0.0, 0.0, 0.0, 0.0, 0.0, 0.0, 0.0, 0.0, 0.0, 0.0, 0.0, 0.0, 0.0, 0.0, 0.0, 0.0, 0.0, 0.0, 0.0, 0.0, 0.0, 0.0, 0.0, 0.0, 0.0, 0.0, 0.0, 0.0, 0.0, 0.0, 0.0, 0.0, 0.0, 0.0, 0.0, 0.0, 0.0, 0.0, 0.0, 0.0, 0.0, 0.0, 0.0, 0.0, 0.0, 0.0, 0.0, 0.0, 0.0, 0.0, 0.0, 0.0, 0.0, 0.0, 0.0, 0.0, 0.0, 0.0, 0.0, 0.0, 0.0, 0.0, 0.0, 0.0, 0.0, 0.0, 0.0, 0.0, 0.0, 0.0, 0.0, 0.0, 0.0, 0.0, 0.0, 0.0, 0.0, 0.0, 0.0, 0.0, 0.0, 0.0, 0.0, 0.0, 0.0, 0.0, 0.0, 0.0, 0.0, 0.0, 0.0, 0.0, 0.0, 0.0, 0.0, 0.0, 0.0, 0.0, 0.0, 0.0, 0.0, 0.0, 0.0, 0.0, 0.0, 0.0, 0.0, 0.0, 0.0, 0.0, 0.0, 0.0, 0.0, 0.0, 0.0, 0.0, 0.0, 0.0, 0.0, 0.0, 0.0, 0.0, 0.0, 0.0, 0.0, 0.0, 0.0, 0.0, 0.0, 0.0, 0.0, 0.0, 0.0, 0.0, 0.0, 0.0, 0.0, 0.0, 0.0, 0.0, 0.0, 0.0, 0.0, 0.0, 0.0, 0.0, 0.0, 0.0, 0.0, 0.0, 0.0, 0.0, 0.0, 0.375, 0.5, 0.4447, 0.5, 0.375, 0.5144, 0.625, 0.5833, 0.625, 0.5012, 0.625, 0.5, 0.625, 0.5, 0.625, 0.5833, 0.4391, 0.5, 0.4701, 0.5, 0.4701, 0.5, 0.4391, 0.5, 0.375, 0.5, 0.4391, 0.5, 0.4701, 0.5, 0.4447, 0.5, 0.375, 0.5, 0.4701, 0.5, 0.4447, 0.5, 0.4447, 0.5, 0.4701, 0.5, 0.3761, 0.6261, 0.5045, 0.6261, 0.5045, 0.6657, 0.3761, 0.6657, 0.6264, 0.75, 0.6867, 0.75, 0.7394, 0.75, 0.875, 0.75, 0.875, 0.75, 0.6264, 0.75, 0.5045, 0.6667, 0.625, 0.6667, 0.6147, 0.6718, 0.519, 0.6718, 0.625, 0.75, 0.625, 0.7489, 0.625, 0.6667, 0.625, 0.6667, 0.625, 0.75, 0.6147, 0.7381, 0.519, 0.6718, 0.6147, 0.6718, 0.6147, 0.6718, 0.6147, 0.7381, 0.6147, 0.7381, 0.6147, 0.6718, 0.6147, 0.7381, 0.519, 0.6718, 0.519, 0.6718, 0.6147, 0.7381, 0.625, 0.6667, 0.625, 0.7489, 0.6237, 0.7485, 0.6147, 0.7381, 0.6147, 0.6718, 0.125, 0.625, 0.3736, 0.625, 0.3737, 0.6261, 0.3736, 0.6657, 0.3736, 0.6667, 0.125, 0.6667, 0.3761, 0.6657, 0.5045, 0.6657, 0.5045, 0.6657, 0.375, 0.6657, 0.5113, 0.5853, 0.5113, 0.5862, 0.5113, 0.5862, 0.5113, 0.5853, 0.375, 0.625, 0.5045, 0.625, 0.5045, 0.625, 0.375, 0.625, 0.375, 0.625, 0.5045, 0.625, 0.5045, 0.6261, 0.375, 0.6261, 0.5113, 0.6638, 0.5045, 0.6657, 0.5045, 0.6261, 0.5113, 0.6279, 0.375, 0.6667, 0.375, 0.6657, 0.375, 0.6657, 0.375, 0.6667, 0.375, 0.5761, 0.5045, 0.5843, 0.5045, 0.625, 0.3744, 0.625, 0.375, 0.5833, 0.5045, 0.5833, 0.5045, 0.5843, 0.375, 0.5843, 0.5045, 0.6667, 0.5045, 0.6657, 0.5113, 0.6638, 0.5113, 0.6647, 0.375, 0.6657, 0.5045, 0.6657, 0.5045, 0.6667, 0.375, 0.6667, 0.5113, 0.6279, 0.5045, 0.6261, 0.5045, 0.625, 0.5113, 0.6269, 0.5113, 0.5862, 0.5045, 0.5843, 0.5045, 0.5833, 0.5113, 0.5853, 0.5113, 0.6638, 0.5113, 0.6647, 0.5113, 0.6647, 0.5113, 0.6638, 0.375, 0.5761, 0.375, 0.5833, 0.375, 0.5833, 0.375, 0.5843, 0.375, 0.75, 0.3795, 0.75, 0.4677, 0.75, 0.4677, 0.75, 0.375, 0.75, 0.5113, 0.6647, 0.5045, 0.6667, 0.5045, 0.6667, 0.5113, 0.6647, 0.5045, 0.6657, 0.5113, 0.6638, 0.5113, 0.6638, 0.5045, 0.6657, 0.5045, 0.5833, 0.5113, 0.5853, 0.5113, 0.5853, 0.5045, 0.5833, 0.5045, 0.6261, 0.3761, 0.6261, 0.375, 0.6261, 0.5045, 0.6261, 0.5045, 0.625, 0.5113, 0.6269, 0.5113, 0.6269, 0.5045, 0.625, 0.5113, 0.6279, 0.5045, 0.6261, 0.5045, 0.6261, 0.5113, 0.6279, 0.375, 0.6261, 0.3744, 0.625, 0.375, 0.625, 0.375, 0.6261, 0.5045, 0.5843, 0.3754, 0.5843, 0.375, 0.5843, 0.5045, 0.5843, 0.125, 0.5833, 0.3736, 0.5833, 0.3736, 0.5843, 0.3736, 0.625, 0.125, 0.625, 0.375, 0.0, 0.625, 0.0, 0.625, 0.25, 0.375, 0.25, 0.375, 0.25, 0.625, 0.25, 0.625, 0.5, 0.375, 0.5, 0.375, 0.5, 0.625, 0.5, 0.625, 0.75, 0.375, 0.75, 0.375, 0.75, 0.625, 0.75, 0.625, 1.0, 0.375, 1.0, 0.125, 0.5, 0.375, 0.5, 0.375, 0.75, 0.125, 0.75, 0.625, 0.5, 0.875, 0.5, 0.875, 0.75, 0.625, 0.75, 0.6264, 0.75, 0.625, 0.75, 0.6226, 0.7483, 0.6237, 0.7485, 0.625, 0.7489, 0.625, 0.75, 0.6206, 0.5, 0.6252, 0.5, 0.625, 0.5, 0.625, 0.5012, 0.6212, 0.5026, 0.6203, 0.75, 0.625, 0.75, 0.6207, 0.75, 0.3797, 0.75, 0.3797, 0.7514, 0.375, 0.7503, 0.3748, 0.4991, 0.3796, 0.4986, 0.3796, 0.5, 0.6264, 0.5, 0.625, 0.5, 0.6263, 0.5, 0.6203, 0.7514, 0.3797, 0.7514, 0.3797, 0.75, 0.6203, 0.75, 0.375, 0.9927, 0.375, 0.7503, 0.3797, 0.7514, 0.3794, 1.0, 0.6264, 0.75, 0.875, 0.75, 0.875, 0.75, 0.6263, 0.75, 0.3796, 0.75, 0.3797, 0.75, 0.375, 0.7503, 0.375, 0.75, 0.6203, 0.75, 0.6206, 0.75, 0.6264, 0.75, 0.6264, 0.75, 0.3748, 0.4991, 0.375, 0.25, 0.3794, 0.25, 0.3796, 0.4986, 0.875, 0.5, 0.6264, 0.5, 0.6263, 0.5, 0.875, 0.5, 0.6204, 0.5, 0.3796, 0.5, 0.3796, 0.4986, 0.6204, 0.4986, 0.6206, 0.5, 0.6204, 0.5, 0.6264, 0.5, 0.6264, 0.5, 0.375, 0.5, 0.3748, 0.4991, 0.3796, 0.5, 0.3795, 0.5, 0.3736, 0.75, 0.3736, 0.6667, 0.3765, 0.6666, 0.3794, 0.75, 0.3736, 0.5843, 0.3736, 0.5833, 0.375, 0.5833, 0.375, 0.5761, 0.3737, 0.6261, 0.3736, 0.625, 0.3744, 0.625, 0.375, 0.6261, 0.3794, 0.75, 0.3795, 0.75, 0.375, 0.75, 0.375, 0.7458, 0.3736, 0.5833, 0.375, 0.5144, 0.3794, 0.5135, 0.3766, 0.5833, 0.3736, 0.6667, 0.3736, 0.6657, 0.375, 0.6657, 0.375, 0.6667, 0.3736, 0.6657, 0.3737, 0.6261, 0.3761, 0.6261, 0.3761, 0.6657, 0.3736, 0.625, 0.3736, 0.5843, 0.375, 0.5761, 0.3744, 0.625, 0.3794, 0.75, 0.6206, 0.75, 0.6203, 0.75, 0.3797, 0.75, 0.3796, 0.75, 0.4618, 0.75, 0.4859, 0.75, 0.4677, 0.75, 0.3795, 0.75])
me_cube_001.materials.append(mat_chassis)
me_cube_001.materials.append(mat_headlight)
me_cube_001.materials.append(mat_backlight)
me_cube_001.materials.append(mat_tire)
me_cube_001.materials.append(mat_spikes)
me_cube_001.materials.append(mat_windshield)
me_cube_001.materials.append(mat_chassis2)
me_cube_001.materials.append(None)
me_cube_001.use_remesh_preserve_volume = False
me_cube_001.use_remesh_preserve_attributes = False
me_cube_001.use_mirror_vertex_groups = False
me_cube_001.update()

# ---- objects
ob_cube_001 = bpy.data.objects.new('Cube.001', me_cube_001)

# ---- transforms, parenting, visibility, modifiers, constraints
ob_cube_001.location = (0.02203, 0.01273, 0.1673)
ob_cube_001.rotation_euler = (0.0, -0.0, -0.1644)
ob_cube_001.scale = (0.3123, 0.6843, 0.6843)
ob_cube_001.lineart.crease_threshold = 0.0
_m = ob_cube_001.modifiers.new('Mirror', 'MIRROR')
_m.use_clip = True

# ---- collection membership
col_car2.objects.link(ob_cube_001)

# ---- scene / render settings (as saved in the file)
scene.frame_start = 1; scene.frame_end = 50; scene.frame_set(0)
scene.render.engine = 'BLENDER_EEVEE_NEXT'
scene.cycles.use_denoising = False
scene.cycles.samples = 128
scene.cycles.sampling_pattern = 'TABULATED_SOBOL'
scene.cycles.use_adaptive_sampling = False
scene.cycles.use_light_tree = False
scene.eevee.taa_render_samples = 300
scene.eevee.use_gtao = True
scene.eevee.gtao_distance = 0.6
scene.eevee.use_raytracing = True
scene.view_settings.view_transform = 'Filmic'
bpy.context.view_layer.update()

# ---- added for rendering (the .blend has no active camera): camera
cam_auto = bpy.data.cameras.new('AutoCamera')
cam_auto.lens = 50.0
cam_auto.sensor_width = 36.0
cam_auto.clip_end = 1000.0
ob_auto_camera = bpy.data.objects.new('AutoCamera', cam_auto)
scene.collection.objects.link(ob_auto_camera)
ob_auto_camera.location = (3.94679, -4.80399, 3.73255)
ob_auto_camera.rotation_euler = (1.09748, -7.21219e-08, 0.694738)
scene.camera = ob_auto_camera
bpy.context.view_layer.update()
